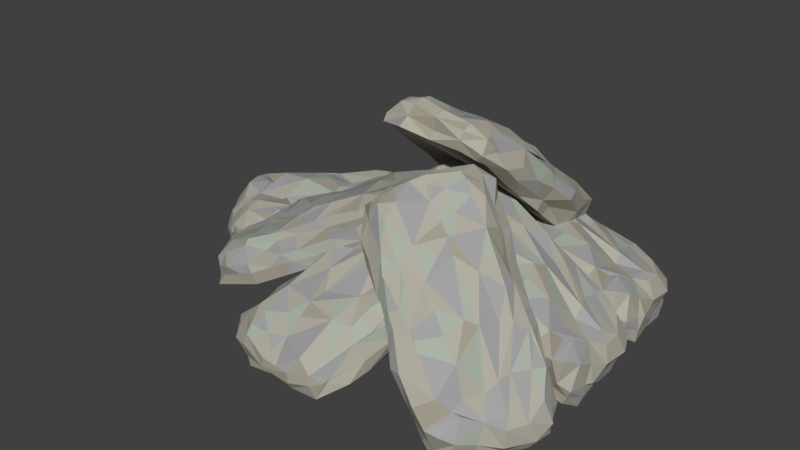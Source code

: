 # Source: StonePile_KeenJarid.blend  (saved by Blender 2.78.0; exported with 4.5.12 LTS)
import bpy
from mathutils import Matrix  # noqa: F401  (used for matrix-valued properties, if any)

bpy.ops.wm.read_factory_settings(use_empty=True)
scene = bpy.context.scene
scene.name = 'Scene'

# ---- collections
col_collection_1 = bpy.data.collections.new('Collection 1'); scene.collection.children.link(col_collection_1)

# ---- materials (node trees are filled in below, after node groups)
mat_log = bpy.data.materials.new('Log')
mat_log.alpha_threshold = 0.0
mat_log.use_transparent_shadow = False
mat_log.diffuse_color = (0.2598, 0.1013, 0.04319, 1.0)
mat_log.roughness = 0.5
mat_log.specular_intensity = 0.05
mat_bark = bpy.data.materials.new('bark')
mat_bark.alpha_threshold = 0.0
mat_bark.use_transparent_shadow = False
mat_bark.diffuse_color = (0.8007, 0.3557, 0.1099, 1.0)
mat_bark.roughness = 0.5
mat_bark.specular_intensity = 0.2
mat_wood = bpy.data.materials.new('Wood')
mat_wood.alpha_threshold = 0.0
mat_wood.use_transparent_shadow = False
mat_wood.diffuse_color = (1.0, 0.6135, 0.2621, 1.0)
mat_wood.roughness = 0.5
mat_wood.specular_intensity = 0.1
mat_tan = bpy.data.materials.new('Tan')
mat_tan.alpha_threshold = 0.0
mat_tan.use_transparent_shadow = False
mat_tan.diffuse_color = (0.3672, 0.341, 0.2691, 1.0)
mat_tan.roughness = 0.5
mat_tan.specular_intensity = 0.1
mat_tan.line_color = (0.0, 0.0, 0.0, 1.0)
mat_brown = bpy.data.materials.new('Brown')
mat_brown.alpha_threshold = 0.0
mat_brown.use_transparent_shadow = False
mat_brown.diffuse_color = (0.4027, 0.448, 0.3832, 1.0)
mat_brown.roughness = 0.5
mat_brown.specular_intensity = 0.1
mat_gray = bpy.data.materials.new('Gray')
mat_gray.alpha_threshold = 0.0
mat_gray.use_transparent_shadow = False
mat_gray.diffuse_color = (0.3672, 0.3672, 0.3672, 1.0)
mat_gray.roughness = 0.5
mat_gray.specular_intensity = 0.1
mat_ligh_brownish = bpy.data.materials.new('ligh brownish')
mat_ligh_brownish.alpha_threshold = 0.0
mat_ligh_brownish.use_transparent_shadow = False
mat_ligh_brownish.diffuse_color = (0.4385, 0.4159, 0.3522, 1.0)
mat_ligh_brownish.roughness = 0.5
mat_ligh_brownish.specular_intensity = 0.1

# ---- material node trees

# ---- world
world_world = bpy.data.worlds.new('World'); scene.world = world_world
world_world.color = (0.05088, 0.05088, 0.05088)
world_world.use_sun_shadow = False
world_world.sun_shadow_jitter_overblur = 0.0
world_world.cycles.sampling_method = 'MANUAL'

# ---- meshes
me_cylinder_002 = bpy.data.meshes.new('Cylinder.002')
me_cylinder_002.from_pydata([(-1.278, 0.3774, -0.08013), (-4.159, -2.412, -0.05926), (-5.443, -1.19, -0.05907), (-2.705, 1.503, -0.07014), (-1.788, 0.2419, 0.1269), (-3.926, -1.938, 0.1291), (-4.781, -0.9744, 0.16), (-2.903, 1.318, 0.104), (-2.681, -1.054, -0.09267), (-1.978, 1.107, -0.07666), (-1.349, 0.6018, 0.0331), (-4.875, -1.891, -0.09232), (-4.152, -2.291, 0.02318), (-4.173, 0.3891, -0.09586), (-5.41, -1.173, 0.02571), (-2.677, 1.616, 0.03514), (-2.671, -0.7707, 0.1048), (-2.305, 0.8999, 0.1144), (-4.596, -1.666, 0.1309), (-4.103, 0.219, 0.1396), (-1.886, 1.193, 0.02615), (-4.233, 0.4469, 0.04157), (-4.805, -1.814, 0.02), (-2.72, -1.178, 0.009852), (-3.528, -0.5841, 0.1639), (-3.398, -0.3597, -0.07742), (-3.368, -1.897, -0.09642), (-2.433, 1.39, -0.06453), (-1.46, 0.4351, 0.08081), (-5.315, -1.574, -0.1004), (-4.117, -2.261, 0.07424), (-3.33, 1.075, -0.08205), (-5.138, -1.122, 0.1383), (-2.703, 1.528, 0.06989), (-3.492, -1.75, 0.1199), (-2.587, 1.325, 0.1221), (-4.663, -1.321, 0.1364), (-3.326, 0.914, 0.1451), (-1.932, -0.2734, -0.08157), (-1.493, 0.8597, -0.08283), (-1.261, 0.3625, -0.03572), (-4.5, -2.25, -0.09342), (-4.166, -2.325, -0.0206), (-4.903, -0.4096, -0.09392), (-5.421, -1.2, -0.01812), (-2.716, 1.662, -0.04306), (-2.071, -0.168, 0.09742), (-1.711, 0.6129, 0.1222), (-4.349, -1.901, 0.1332), (-4.761, -0.5526, 0.168), (-2.318, 1.494, 0.02028), (-1.534, 0.7969, 0.04836), (-1.943, 1.147, 0.07562), (-1.983, 1.1, -0.0299), (-3.452, 1.206, 0.02244), (-4.978, -0.3447, 0.02539), (-4.171, 0.3883, -0.03522), (-4.195, 0.412, 0.09683), (-5.176, -1.469, 0.02034), (-4.436, -2.173, 0.01661), (-4.877, -1.889, -0.03858), (-4.786, -1.813, 0.06219), (-3.451, -1.913, 0.002993), (-1.867, -0.3451, 0.03173), (-2.507, -0.925, -0.04185), (-2.962, -1.086, 0.0731), (-4.268, -1.15, 0.1186), (-2.658, 0.4267, 0.1702), (-3.2, -1.014, 0.1328), (-3.65, 0.0627, 0.1313), (-3.777, 0.006174, -0.09101), (-3.019, -0.726, -0.095), (-2.647, 0.4166, -0.05574), (-4.149, -1.137, -0.07875), (-3.77, -1.503, -0.09667), (-2.269, 0.05181, -0.05676), (-3.027, 0.7835, -0.06845), (-3.046, 0.8008, 0.1667), (-2.22, 0.01582, 0.1534), (-3.858, -1.318, 0.1394), (-1.998, -0.2257, 0.06509), (-1.888, -0.3206, -0.02876), (-3.351, -1.919, -0.03624), (-4.459, -2.173, 0.06794), (-4.446, -2.162, -0.03071), (-5.264, -1.54, -0.03575), (-4.988, -0.355, 0.09838), (-4.944, -0.3743, -0.04073), (-3.454, 1.206, -0.04588), (-1.53, 0.8407, -0.01812), (-1.624, 0.7314, 0.09733), (-2.356, 1.438, 0.06749), (-2.329, 1.474, -0.0235), (-3.36, 1.109, 0.1063), (-4.955, -1.435, 0.09415), (-3.5, -1.822, 0.09778), (-4.538, -0.8884, 0.1445), (-4.528, -0.7712, -0.09667), (-3.256, -1.415, 0.1105), (-4.198, -0.5597, 0.1832), (-4.687, 0.0332, 0.09886), (-4.325, 0.1897, -0.09572), (-4.647, 0.1567, 0.04199), (-4.332, -0.03149, 0.1504), (-3.584, -0.3528, 0.169), (-4.409, 0.08027, -0.03672), (-5.311, -0.9513, 0.02104), (-5.169, -0.7576, 0.02529), (-5.235, -0.823, -0.07558), (-4.77, -0.8593, 0.1407), (-5.234, -0.9259, -0.02696), (-5.195, -0.7965, -0.03053), (-5.194, -0.6337, 0.1326), (-4.993, -1.752, -0.0356), (-4.877, -1.889, -0.09233), (-4.7, -1.964, -0.03685), (-4.567, -2.067, 0.01722), (-5.116, -1.605, 0.02482), (-3.991, -2.268, -0.02019), (-3.792, -2.224, 0.02345), (-3.034, -1.225, 0.1045), (-3.142, -1.371, 0.06867), (-3.098, -1.619, -0.03452), (-2.918, -1.426, 0.01117), (-2.505, -0.646, 0.06288), (-2.438, -0.464, 0.107), (-2.238, -0.6645, -0.03059), (-2.293, -0.7122, 0.01817), (-2.251, -0.5565, -0.08015), (-1.556, 0.04148, 0.02352), (-1.472, 0.09584, -0.01909), (-1.422, 0.274, -0.07339), (-1.799, 0.01803, 0.07315), (-3.591, 0.6255, 0.1626), (-2.844, 0.2188, 0.1536), (-3.387, 0.3887, 0.1587), (-3.321, -0.8456, 0.1312), (-4.074, -1.223, 0.1543), (-2.846, -0.6519, 0.1639), (-3.164, -1.272, 0.1143), (-3.646, -1.572, 0.1289), (-2.983, 1.463, 0.019), (-3.837, 0.8301, 0.01749), (-2.859, 1.55, 0.01774), (-2.906, 1.52, 0.007701), (-3.198, 1.456, -0.03503), (-5.189, -0.854, 0.144), (-2.864, -0.2049, 0.1662), (-4.2, 0.09611, 0.1422), (-3.933, -0.2161, 0.1691), (-2.279, 0.5136, 0.1412), (-1.9, 0.4229, 0.1349), (-2.007, 0.8043, 0.1182), (-4.02, 0.5981, 0.09905), (-3.919, 0.498, 0.1301), (-3.625, 0.943, 0.115), (-3.471, 0.7564, 0.1547), (-2.575, 0.3484, 0.167), (-2.623, -0.414, 0.1602), (-2.561, -0.1012, 0.1602), (-3.929, -2.127, 0.08142), (-3.616, -2.063, -0.02961), (-3.26, -1.578, 0.0436), (-2.134, -0.4711, 0.04478), (-2.823, -1.297, -0.03792), (-3.001, -1.447, -0.09441), (-1.584, 0.09977, -0.07599), (-1.595, 0.3573, 0.1024), (-1.37, 0.2023, 0.0496), (-4.426, -1.59, 0.1478), (-3.719, 0.7585, -0.08843), (-2.858, 1.483, -0.06358), (-2.064, 1.064, 0.08859), (-1.713, 0.8465, 0.09132), (-2.163, 1.302, 0.07129), (-2.969, 0.4105, 0.1653), (-2.51, 0.6261, 0.1467), (-1.887, -1.123, 0.7492), (-1.712, 1.989, -0.007946), (0.05337, 1.887, -0.04384), (-0.0814, -1.077, 0.6878), (-1.55, -0.353, 0.8155), (-1.5, 1.993, 0.2297), (-0.2116, 1.901, 0.2481), (-0.01379, -0.5004, 0.7688), (-1.859, 0.3883, 0.3539), (-0.8801, -1.209, 0.7402), (-1.648, -0.9812, 0.8535), (-0.8469, 1.957, -0.07343), (-1.609, 2.089, 0.07121), (0.2079, 0.2479, 0.3127), (0.06628, 2.041, 0.02804), (0.007509, -0.9346, 0.7867), (-1.613, 0.6341, 0.542), (-0.7287, -0.5199, 0.8123), (-0.8285, 2.162, 0.1665), (0.1109, 0.816, 0.4817), (-0.8567, -1.087, 0.8432), (0.3318, 0.5349, 0.4162), (-0.8117, 2.116, 0.0324), (-1.885, 0.6988, 0.4112), (-0.8484, 1.066, 0.4845), (-0.8597, 0.3561, 0.347), (-1.942, 1.218, 0.1444), (-0.3537, -1.13, 0.7179), (-1.668, -0.7261, 0.8527), (-0.3147, 1.965, -0.1046), (-1.599, 2.162, 0.1192), (0.0733, -0.543, 0.5332), (-0.0611, 2.117, 0.1605), (-0.02422, -0.7956, 0.7985), (-1.687, 1.65, 0.31), (-0.2314, -0.62, 0.8301), (-0.542, 2.0, 0.204), (0.02708, 0.0342, 0.6874), (-1.861, -0.419, 0.5704), (-1.402, -1.311, 0.7759), (-1.896, -1.028, 0.7838), (-1.365, 1.986, -0.06408), (-1.635, 2.023, 0.03138), (0.1882, 1.084, 0.1067), (0.04289, 1.969, -0.01042), (0.04333, -1.109, 0.7269), (-1.635, -0.03321, 0.7), (-1.352, -0.6216, 0.8697), (-1.167, 2.187, 0.1751), (0.06539, 1.657, 0.3101), (-0.3404, -1.068, 0.8127), (-1.376, -0.9747, 0.8623), (-0.8331, -0.9264, 0.8669), (-0.8674, -1.103, 0.7744), (0.2828, -0.3392, 0.6116), (0.322, 1.335, 0.1952), (0.2241, 0.3765, 0.3592), (0.2965, 0.6545, 0.4597), (-0.3065, 2.092, 0.02132), (-1.325, 2.143, 0.03918), (-0.8284, 2.071, -0.03238), (-0.8125, 2.196, 0.06762), (-1.863, 1.479, 0.2063), (-1.924, -0.1669, 0.6576), (-1.881, 0.3345, 0.4345), (-1.628, 0.8969, 0.4353), (-0.7153, 1.667, 0.2701), (-0.7818, 0.05287, 0.7438), (-1.39, 1.096, 0.4551), (-0.3261, 0.6708, 0.5225), (-0.3392, 0.2937, 0.3267), (-1.39, 0.3525, 0.3434), (-0.8636, -0.4267, 0.5713), (-0.8508, 1.183, 0.1382), (-1.381, 1.178, 0.1344), (-1.388, -0.3959, 0.5805), (-0.3419, -0.4878, 0.5517), (-0.2464, 0.01109, 0.7309), (-1.385, 0.04855, 0.744), (-1.12, 1.612, 0.3252), (-1.737, -0.1031, 0.6788), (-1.91, -0.3001, 0.6114), (-1.951, 1.35, 0.1902), (-1.293, 2.263, 0.07504), (-1.325, 2.041, 0.002776), (-0.3085, 2.058, -0.0435), (0.3441, 1.502, 0.2482), (0.2577, 1.196, 0.1458), (0.2639, -0.4836, 0.559), (-1.369, -1.144, 0.8176), (-1.341, -0.7876, 0.8783), (-0.3369, -0.9161, 0.8364), (-0.3586, -1.144, 0.7752), (0.1741, -0.1483, 0.6772), (-0.4212, 2.121, 0.1145), (-1.737, 1.65, 0.2829), (-0.3332, 1.698, 0.2829), (-0.3315, 1.111, 0.1145), (-1.631, 1.316, 0.3795), (-0.3419, 1.419, 0.4037), (0.3927, 1.124, 0.3415), (0.1812, 0.4413, 0.2654), (0.4316, 0.9104, 0.3193), (0.1072, 1.1, 0.4251), (-0.6479, 0.9663, 0.509), (0.1843, 0.6729, 0.2845), (0.146, 1.851, 0.06675), (0.1774, 1.675, 0.1152), (0.1502, 1.532, 0.02009), (-0.1468, 1.786, 0.2495), (0.09327, 1.696, 0.04459), (0.1528, 1.592, 0.0638), (0.3121, 1.841, 0.2091), (-0.6501, 2.052, -0.02994), (-0.8449, 1.957, -0.07351), (-1.007, 2.034, -0.01443), (-1.159, 2.145, 0.03365), (-0.4423, 2.153, 0.01663), (-1.723, 1.905, 0.06457), (-1.824, 1.874, 0.1327), (-1.662, 1.082, 0.4314), (-1.695, 1.145, 0.3698), (-1.928, 1.052, 0.2663), (-1.912, 0.9467, 0.3518), (-1.66, 0.3896, 0.55), (-1.57, 0.3426, 0.6163), (-1.893, 0.07192, 0.5154), (-1.872, 0.2308, 0.5386), (-1.824, -0.09143, 0.489), (-1.885, -0.5662, 0.7455), (-1.921, -0.7302, 0.732), (-1.852, -0.9765, 0.7202), (-1.711, -0.3283, 0.7447), (0.02639, 0.3728, 0.6256), (-0.7951, 0.2321, 0.6777), (-0.2847, 0.4062, 0.623), (-1.187, 1.052, 0.4571), (-0.8944, 1.693, 0.3167), (-1.387, 0.7743, 0.5762), (-1.597, 1.194, 0.4139), (-1.451, 1.639, 0.3165), (0.1186, -0.728, 0.71), (0.3015, 0.06232, 0.504), (0.08827, -0.8429, 0.7382), (0.09871, -0.8238, 0.7199), (0.2534, -0.7344, 0.6363), (0.1608, 1.994, 0.191), (-1.068, 0.5212, 0.6314), (0.09744, 0.9421, 0.4541), (-0.3022, 1.055, 0.475), (-1.005, -0.2453, 0.7883), (-1.343, -0.3896, 0.8279), (-1.009, -0.6003, 0.8472), (0.2987, 0.4632, 0.5104), (0.1662, 0.5397, 0.5365), (0.2545, 0.09891, 0.624), (0.0267, 0.2192, 0.6536), (-0.8967, 0.05205, 0.7438), (-1.387, 0.5157, 0.636), (-1.217, 0.2991, 0.6843), (-1.641, 2.006, 0.1692), (-1.857, 1.579, 0.1383), (-1.759, 1.272, 0.3074), (-1.813, 0.06623, 0.6125), (-1.906, 0.7187, 0.3444), (-1.897, 0.7744, 0.2564), (-1.855, -0.799, 0.6725), (-1.617, -0.5679, 0.8396), (-1.902, -0.6977, 0.813), (-0.8938, 2.069, 0.2141), (0.1355, -0.1778, 0.4314), (0.01752, -0.9769, 0.6679), (-0.7982, -0.7905, 0.8487), (-1.201, -0.8261, 0.8752), (-0.5687, -0.9209, 0.8507), (-0.5699, 0.2035, 0.6923), (-0.7594, -0.1885, 0.7726), (-1.766, 1.917, -0.08013), (0.7065, -1.239, -0.05927), (-0.6423, -2.389, -0.05907), (-3.035, 0.6156, -0.07014), (-1.685, 1.396, 0.1269), (0.2597, -0.958, 0.1291), (-0.788, -1.708, 0.16), (-2.871, 0.3998, 0.104), (-0.4887, 0.3724, -0.09267), (-2.565, 1.297, -0.07666), (-1.997, 1.87, 0.0331), (0.1136, -1.897, -0.09232), (0.5871, -1.22, 0.02318), (-2.08, -0.9609, -0.09586), (-0.6558, -2.354, 0.02571), (-3.145, 0.6553, 0.03514), (-0.7699, 0.412, 0.1048), (-2.393, 0.95, 0.1144), (-0.08045, -1.596, 0.1309), (-1.904, -0.9094, 0.1396), (-2.641, 1.398, 0.02615), (-2.144, -1.015, 0.04157), (0.04468, -1.82, 0.02), (-0.37, 0.3209, 0.009852), (-1.045, -0.4209, 0.1639), (-1.255, -0.2687, -0.07742), (0.2777, -0.3992, -0.09642), (-2.894, 0.8741, -0.06453), (-1.843, 1.742, 0.08081), (-0.2475, -2.301, -0.1004), (0.5608, -1.182, 0.07424), (-2.675, -0.05044, -0.08205), (-0.6787, -2.079, 0.1383), (-3.059, 0.6206, 0.06989), (0.1185, -0.507, 0.1199), (-2.846, 0.7145, 0.1221), (-0.4305, -1.627, 0.1364), (-2.514, -0.06319, 0.1451), (-1.187, 1.199, -0.08157), (-2.268, 1.754, -0.08283), (-1.75, 1.932, -0.03572), (0.5103, -1.562, -0.09342), (0.6193, -1.238, -0.0206), (-1.362, -1.77, -0.09392), (-0.6306, -2.368, -0.01812), (-3.194, 0.6217, -0.04306), (-1.307, 1.071, 0.09742), (-2.046, 1.511, 0.1222), (0.179, -1.376, 0.1332), (-1.205, -1.644, 0.168), (-2.985, 0.9993, 0.02028), (-2.21, 1.706, 0.04836), (-2.601, 1.337, 0.07562), (-2.558, 1.291, -0.0299), (-2.818, -0.1587, 0.02244), (-1.435, -1.838, 0.02539), (-2.079, -0.9592, -0.03522), (-2.105, -0.98, 0.09682), (-0.3378, -2.153, 0.02034), (0.4401, -1.49, 0.01661), (0.1116, -1.899, -0.03858), (0.04581, -1.801, 0.06219), (0.2847, -0.483, 0.002993), (-1.109, 1.256, 0.03173), (-0.5994, 0.5585, -0.04185), (-0.4865, 0.0891, 0.0731), (-0.56, -1.216, 0.1186), (-1.959, 0.5496, 0.1702), (-0.5832, -0.1393, 0.1328), (-1.701, -0.4751, 0.1313), (-1.658, -0.6072, -0.09101), (-0.8508, 0.06992, -0.095), (-1.948, 0.5593, -0.05574), (-0.5601, -1.097, -0.07875), (-0.1566, -0.758, -0.09667), (-1.546, 0.8977, -0.05676), (-2.353, 0.2207, -0.06845), (-2.372, 0.2034, 0.1667), (-1.505, 0.9426, 0.1534), (-0.3501, -0.8263, 0.1394), (-1.242, 1.138, 0.06509), (-1.136, 1.238, -0.02876), (0.3009, -0.3843, -0.03624), (0.4375, -1.513, 0.06794), (0.4285, -1.499, -0.03071), (-0.2759, -2.248, -0.03575), (-1.425, -1.849, 0.09838), (-1.402, -1.807, -0.04073), (-2.818, -0.1605, -0.04588), (-2.253, 1.715, -0.01812), (-2.154, 1.61, 0.09733), (-2.934, 0.9559, 0.06749), (-2.967, 0.9864, -0.0235), (-2.712, -0.0766, 0.1063), (-0.3481, -1.929, 0.09415), (0.1891, -0.5225, 0.09777), (-0.848, -1.457, 0.1445), (-0.9635, -1.435, -0.09667), (-0.1899, -0.2371, 0.1105), (-1.139, -1.085, 0.1832), (-1.78, -1.509, 0.09886), (-1.898, -1.133, -0.09572), (-1.899, -1.456, 0.04199), (-1.679, -1.162, 0.1504), (-1.281, -0.4524, 0.169), (-1.798, -1.228, -0.03672), (-0.8663, -2.233, 0.02104), (-1.044, -2.072, 0.02529), (-0.9859, -2.144, -0.07558), (-0.9012, -1.685, 0.1407), (-0.8835, -2.153, -0.02696), (-1.008, -2.101, -0.03053), (-1.17, -2.083, 0.1326), (-0.03676, -2.0, -0.0356), (0.1121, -1.899, -0.09233), (0.2047, -1.731, -0.03685), (0.3215, -1.609, 0.01722), (-0.1961, -2.107, 0.02482), (0.5811, -1.058, -0.02019), (0.5585, -0.8552, 0.02345), (-0.356, 0.00289, 0.1045), (-0.2225, -0.1195, 0.06867), (0.02955, -0.1011, -0.03452), (-0.1436, 0.09723, 0.01117), (-0.8766, 0.5902, 0.06288), (-1.051, 0.6752, 0.107), (-0.8303, 0.8535, -0.03059), (-0.7886, 0.794, 0.01817), (-0.9391, 0.8516, -0.08015), (-1.461, 1.605, 0.02352), (-1.506, 1.694, -0.01909), (-1.678, 1.763, -0.07339), (-1.463, 1.361, 0.07315), (-2.255, -0.3575, 0.1626), (-1.772, 0.3431, 0.1536), (-1.998, -0.179, 0.1587), (-0.7634, -0.2428, 0.1312), (-0.4668, -1.031, 0.1543), (-0.9064, 0.25, 0.1639), (-0.323, -0.1312, 0.1143), (-0.07477, -0.642, 0.1289), (-3.024, 0.3345, 0.019), (-2.484, -0.5809, 0.01749), (-3.097, 0.4669, 0.01774), (-3.073, 0.4174, 0.007701), (-3.04, 0.1203, -0.03503), (-0.9503, -2.101, 0.144), (-1.353, 0.2793, 0.1662), (-1.792, -1.019, 0.1422), (-1.453, -0.7849, 0.1691), (-2.006, 0.9356, 0.1412), (-1.876, 1.304, 0.1349), (-2.267, 1.237, 0.1182), (-2.272, -0.7871, 0.09905), (-2.162, -0.6969, 0.1301), (-2.574, -0.3581, 0.115), (-2.372, -0.224, 0.1547), (-1.873, 0.6245, 0.167), (-1.12, 0.4968, 0.1602), (-1.424, 0.5911, 0.1602), (0.4473, -0.9806, 0.08142), (0.4167, -0.6627, -0.02961), (-0.02893, -0.2582, 0.0436), (-1.012, 0.977, 0.04478), (-0.2625, 0.2052, -0.03792), (-0.1321, 0.01331, -0.09442), (-1.522, 1.584, -0.07599), (-1.779, 1.599, 0.1024), (-1.602, 1.808, 0.0496), (-0.1389, -1.419, 0.1478), (-2.4, -0.4708, -0.08843), (-3.031, 0.4615, -0.06358), (-2.531, 1.207, 0.08859), (-2.278, 1.534, 0.09132), (-2.778, 1.134, 0.07129), (-1.976, 0.239, 0.1653), (-2.142, 0.7183, 0.1467), (-1.093, -3.931, 0.1538), (-0.8152, -3.565, 0.2211), (-1.034, -4.528, -0.004992), (-1.657, -4.415, 0.03138), (-1.243, -4.412, 0.02872), (-0.3475, -4.158, -0.1041), (0.006139, -3.143, -0.0006911), (-0.6226, -1.275, 0.4965), (-2.286, -4.021, 0.03665), (-2.013, -4.103, 0.08354), (-2.157, -3.672, -0.05519), (-1.762, -1.755, 0.1712), (-1.834, -2.032, 0.1971), (-1.988, -3.119, 0.1473), (-1.609, -1.709, 0.3273), (-1.561, -1.062, 0.3309), (-1.328, -1.007, 0.4588), (-1.431, -3.355, 0.2426), (-1.542, -3.08, 0.2779), (-1.183, -3.709, 0.2045), (-0.2065, -3.58, 0.2076), (0.02284, -3.6, 0.1619), (0.03996, -3.13, 0.2388), (0.1785, -3.119, 0.2064), (-1.428, -4.275, 0.07859), (-1.719, -4.05, 0.1257), (-1.349, -3.947, 0.1458), (-0.3229, -2.616, 0.3474), (0.06887, -2.696, 0.3078), (-1.227, -3.136, 0.2774), (0.413, -1.478, 0.4663), (-0.07188, -4.011, -0.05412), (-0.2872, -4.257, -0.03934), (-0.3115, -4.316, -0.03598), (0.1444, -3.281, 0.09677), (-0.2514, -4.19, -0.0184), (-1.277, -1.639, 0.4292), (-1.531, -2.087, 0.3556), (-1.477, -2.791, 0.3191), (-0.7297, -1.74, 0.4439), (-1.173, -2.368, 0.338), (-0.4706, -3.338, 0.2431), (-1.022, -3.46, 0.2219), (-0.1725, -3.43, 0.2355), (-2.017, -3.701, 0.1034), (-2.204, -3.89, -0.08038), (-2.255, -3.798, -0.009413), (-2.212, -3.771, 0.04042), (-1.933, -2.832, 0.04834), (-1.979, -2.819, 0.157), (-2.001, -2.819, 0.104), (-1.725, -3.06, 0.2227), (-1.764, -2.828, 0.2045), (-1.821, -1.949, 0.2612), (-1.77, -1.652, 0.2497), (-1.601, -1.961, 0.3222), (-1.617, -2.174, 0.3339), (-1.495, -0.9201, 0.4069), (-1.348, -0.7327, 0.3835), (-0.043, -0.7694, 0.4277), (-0.7531, -0.6617, 0.4333), (-0.585, -0.6072, 0.3815), (-0.3957, -0.5077, 0.3339), (-0.2249, -0.634, 0.3794), (0.5327, -1.633, 0.4339), (0.4483, -1.291, 0.3004), (0.4136, -1.176, 0.3191), (0.05305, -1.672, 0.4377), (0.4686, -1.192, 0.2642), (0.4466, -1.407, 0.3462), (0.4662, -1.182, 0.3706), (0.2384, -2.348, 0.1578), (-0.6915, -2.676, 0.3394), (0.1137, -2.543, 0.3363), (0.4807, -2.397, 0.2372), (0.2243, -2.397, 0.08738), (0.45, -2.355, 0.3044), (-0.2771, -2.238, 0.4113), (-1.528, -1.926, 0.3722), (-0.1067, -1.545, 0.1958), (-0.1597, -1.766, 0.4298), (-1.533, -1.473, 0.4166), (-0.09061, -1.071, 0.4644), (-0.1162, -3.847, 0.1207), (-0.8025, -4.459, -0.09916), (-0.7985, -4.537, -0.01023), (-1.792, -4.375, 0.04303), (-1.815, -4.354, -0.07992), (0.01532, -3.677, -0.02308), (0.4555, -1.729, 0.233), (0.5032, -1.906, 0.3617), (0.1176, -0.6688, 0.3748), (-0.9052, -0.5823, 0.3914), (-0.8997, -0.6974, 0.4839), (-1.711, -1.293, 0.2939), (-2.119, -3.259, 0.04931), (-1.975, -3.403, 0.1329), (-0.9633, -1.75, 0.4263), (-1.66, -3.602, 0.2035), (-0.5453, -3.836, 0.1878), (-0.5707, -3.523, -0.02774), (-1.599, -3.33, 0.00971), (-1.136, -1.338, 0.2225), (-0.6211, -1.465, 0.2256), (-1.086, -3.435, -0.002613), (-1.368, -2.31, 0.09933), (-0.3387, -2.523, 0.07624), (-0.4171, -2.92, 0.2671), (-1.365, -2.297, 0.3489), (-1.071, -3.734, 0.2047), (-0.5269, -1.657, 0.4156), (-1.605, -2.276, 0.2866), (-1.908, -2.47, 0.1365), (-2.15, -3.329, 0.1061), (-1.623, -1.301, 0.3356), (-0.4332, -0.8141, 0.4626), (-0.3952, -0.5785, 0.3833), (-0.9195, -0.6412, 0.4353), (0.08001, -0.8408, 0.4137), (0.2296, -2.886, 0.2339), (0.1972, -2.706, 0.1135), (0.4998, -1.823, 0.2929), (0.01369, -3.768, 0.0396), (-1.294, -4.324, -0.08878), (-1.303, -4.519, 0.0009778), (-1.835, -4.405, -0.01415), (-0.8017, -4.536, -0.06152), (0.2064, -1.952, 0.4315), (-0.851, -1.049, 0.5097), (-1.78, -4.273, 0.08324), (-1.883, -3.456, 0.1613), (-0.3751, -4.394, -0.1121), (0.429, -0.8829, 0.3664), (0.4022, -1.651, 0.1851), (-1.229, -0.6033, 0.3996), (-0.9057, -0.4054, 0.3459), (-2.295, -4.087, -0.06462), (-1.837, -4.302, -0.1436), (-2.057, -3.206, -0.001239), (-0.2475, -3.761, 0.1739), (-0.2801, -1.356, 0.4737), (-0.6611, -4.409, 0.06565), (-1.502, -1.562, 0.4292), (-0.4562, -4.443, 0.004404), (0.2295, -1.285, 0.4848), (-0.1594, -3.587, -0.05084), (-1.237, -0.8018, 0.4773), (0.1426, -0.5331, 0.3218), (-2.087, -4.201, 0.0475), (-0.7583, -4.288, -0.1219), (-1.685, -1.223, 0.2375), (-0.8531, -2.437, 0.1021), (-0.8604, -2.516, 0.3546), (-1.86, -2.238, 0.2226), (-0.4172, -0.7487, 0.4251), (0.2807, -2.822, 0.182), (-1.327, -4.517, -0.05268), (0.05069, -2.835, 0.287), (-0.5179, -1.111, 0.4993), (-1.124, -4.201, 0.08395), (-1.688, -2.705, 0.2659), (-0.4318, -4.479, -0.038), (0.4337, -0.9665, 0.4033), (0.1991, -2.626, 0.05777), (-1.223, -0.6942, 0.4356), (-0.3977, -0.5075, 0.334), (-2.095, -4.322, -0.02002), (-1.294, -4.27, -0.1328), (-1.828, -2.219, 0.1136), (-0.3961, -4.227, 0.06925), (0.002551, -1.601, 0.4678), (-1.231, -1.219, 0.4834), (-1.909, -3.952, 0.1296), (-0.4675, -4.239, -0.1216), (0.453, -0.8258, 0.3292), (-1.281, -0.4883, 0.3724), (-2.273, -4.032, -0.1059), (-1.396, 0.4123, 0.3765), (1.931, 0.2773, -0.2939), (1.943, -1.495, -0.2961), (-1.228, -1.396, 0.3535), (-0.6307, 0.1392, 0.4688), (1.878, 0.1159, -0.0532), (1.856, -1.169, -0.01092), (-0.6744, -1.41, 0.45), (0.2243, 0.3977, 0.0223), (-1.421, -0.5982, 0.3859), (-1.272, 0.2052, 0.4886), (1.969, -0.6, -0.3422), (2.013, 0.1982, -0.2106), (0.2168, -1.679, 0.01998), (2.075, -1.483, -0.2205), (-1.11, -1.455, 0.4572), (0.4277, 0.2078, 0.2206), (-0.7481, -0.69, 0.4781), (2.103, -0.555, -0.09807), (0.7263, -1.51, 0.2004), (-1.329, -0.5922, 0.4919), (0.4789, -1.762, 0.1327), (2.098, -0.6028, -0.2322), (0.5147, 0.4555, 0.08654), (0.9187, -0.5384, 0.1899), (0.2523, -0.6012, 0.03503), (1.106, 0.4889, -0.1667), (-1.305, -1.122, 0.3766), (-1.019, 0.2409, 0.4939), (2.017, -1.136, -0.3621), (2.073, 0.2026, -0.1608), (-0.6424, -1.549, 0.2165), (2.105, -1.323, -0.08947), (-0.9773, -1.412, 0.4718), (1.502, 0.2976, 0.01413), (-0.824, -1.188, 0.5034), (1.948, -0.8428, -0.05902), (-0.1165, -1.434, 0.3834), (-0.6423, 0.3939, 0.2171), (-1.563, -0.07747, 0.4082), (-1.312, 0.4346, 0.4131), (1.965, -0.08031, -0.3427), (1.958, 0.2115, -0.2524), (1.108, -1.649, -0.164), (2.014, -1.472, -0.2611), (-1.264, -1.514, 0.3941), (-0.2836, 0.2202, 0.3603), (-0.9023, -0.06328, 0.5199), (2.105, -0.2144, -0.09583), (1.61, -1.447, 0.05012), (-1.27, -1.112, 0.4727), (-1.253, -0.06364, 0.5031), (-1.174, -0.6005, 0.52), (-1.325, -0.597, 0.4229), (-0.4507, -1.728, 0.3038), (1.339, -1.748, -0.067), (0.3319, -1.677, 0.06984), (0.583, -1.71, 0.1783), (2.106, -1.11, -0.2335), (2.093, -0.0881, -0.2353), (2.071, -0.6025, -0.2981), (2.167, -0.5895, -0.1952), (1.352, 0.4404, -0.09695), (-0.4209, 0.4903, 0.3089), (0.1459, 0.4326, 0.1007), (0.7195, 0.2173, 0.1208), (1.587, -0.6776, -0.005277), (-0.1614, -0.615, 0.4234), (0.9259, -0.003565, 0.1504), (0.5446, -1.076, 0.2284), (0.2264, -1.128, 0.02389), (0.219, -0.07409, 0.02057), (-0.5923, -0.6002, 0.2381), (1.136, -0.6012, -0.1515), (1.102, -0.07448, -0.1662), (-0.5948, -0.07447, 0.2374), (-0.6171, -1.128, 0.2278), (-0.1681, -1.154, 0.4205), (-0.2008, -0.01429, 0.4112), (1.493, -0.2666, 0.03981), (-0.3528, 0.3128, 0.3353), (-0.539, 0.4585, 0.2599), (1.224, 0.5162, -0.1179), (2.204, -0.1049, -0.1959), (2.002, -0.1028, -0.274), (2.092, -1.124, -0.2989), (1.491, -1.748, -0.009638), (1.212, -1.703, -0.1209), (-0.5799, -1.729, 0.2476), (-1.408, -0.09106, 0.4545), (-1.069, -0.08295, 0.5245), (-1.126, -1.1, 0.5001), (-1.336, -1.106, 0.4331), (-0.2865, -1.594, 0.3716), (2.101, -0.9742, -0.1425), (1.507, 0.3417, -0.01386), (1.637, -1.054, 0.01598), (1.102, -1.128, -0.1662), (1.152, 0.2348, 0.07589), (1.323, -1.037, 0.1289), (1.091, -1.801, 0.07459), (0.4214, -1.65, -0.02264), (0.8866, -1.858, 0.04794), (1.025, -1.5, 0.1512), (0.8237, -0.7393, 0.2159), (0.6463, -1.634, 0.002246), (1.879, -1.566, -0.1852), (1.692, -1.599, -0.1409), (1.576, -1.601, -0.2396), (1.744, -1.241, -0.0112), (1.729, -1.528, -0.2122), (1.623, -1.59, -0.1946), (1.838, -1.703, -0.04053), (2.062, -0.7808, -0.2925), (1.969, -0.602, -0.3422), (2.018, -0.4233, -0.2849), (2.106, -0.2553, -0.2373), (2.16, -0.9716, -0.2394), (1.825, 0.298, -0.2242), (1.769, 0.4108, -0.1593), (0.9024, 0.2619, 0.1209), (0.9814, 0.2854, 0.06063), (0.906, 0.4903, -0.04939), (0.7772, 0.4852, 0.03326), (0.1795, 0.2406, 0.2213), (0.1184, 0.1619, 0.2879), (-0.1398, 0.4453, 0.1741), (0.01257, 0.439, 0.2017), (-0.2905, 0.3607, 0.1452), (-0.8416, 0.4452, 0.3869), (-1.003, 0.4678, 0.3687), (-1.24, 0.3803, 0.3521), (-0.5947, 0.2867, 0.3958), (0.2384, -1.424, 0.3305), (0.03545, -0.6042, 0.362), (0.2543, -1.113, 0.3225), (0.8928, -0.2082, 0.1554), (1.589, -0.4878, 0.03802), (0.5701, -0.0009294, 0.2627), (1.023, 0.2009, 0.1076), (1.503, 0.06276, 0.02512), (-0.8757, -1.569, 0.3885), (-0.01864, -1.743, 0.2074), (-1.0, -1.54, 0.413), (-0.9751, -1.553, 0.3955), (-0.8526, -1.719, 0.3178), (1.987, -1.546, -0.05778), (0.3208, -0.324, 0.3177), (0.8591, -1.495, 0.1759), (0.942, -1.085, 0.1913), (-0.4839, -0.4028, 0.4555), (-0.6587, -0.06669, 0.4844), (-0.8546, -0.4085, 0.5051), (0.378, -1.714, 0.2239), (0.4386, -1.572, 0.2491), (-0.02029, -1.669, 0.3266), (0.0774, -1.429, 0.3545), (-0.1689, -0.5006, 0.4211), (0.2954, -0.005692, 0.3156), (0.07564, -0.1784, 0.3617), (1.9, 0.245, -0.116), (1.472, 0.426, -0.1619), (1.123, 0.3446, 0.0004974), (-0.1694, 0.3857, 0.2722), (0.553, 0.4635, 0.0203), (0.6347, 0.4401, -0.06566), (-1.05, 0.3846, 0.3091), (-0.8554, 0.1978, 0.4859), (-0.9931, 0.4677, 0.4504), (1.993, -0.4859, -0.05447), (-0.2457, -1.609, 0.1258), (-1.117, -1.493, 0.3383), (-1.032, -0.6304, 0.506), (-1.098, -0.2263, 0.5233), (-1.149, -0.8668, 0.5094), (0.01581, -0.8272, 0.3804), (-0.4086, -0.6466, 0.4465), (-2.086, 2.159, 0.09664), (1.716, 2.139, -0.2863), (1.848, 0.3822, -0.2294), (-1.782, 0.3742, 0.1467), (-1.412, 1.986, 0.2532), (1.463, 2.045, -0.05392), (1.491, 0.7809, 0.02706), (-1.334, 0.4405, 0.2825), (-0.2128, 2.192, -0.1181), (-2.05, 1.157, 0.1369), (-2.051, 1.998, 0.2206), (1.854, 1.259, -0.3009), (1.727, 2.093, -0.1973), (-0.07866, 0.1315, -0.05291), (1.908, 0.4286, -0.147), (-1.756, 0.3572, 0.2573), (-0.1796, 2.081, 0.09416), (-1.478, 1.156, 0.2803), (1.765, 1.387, -0.05766), (0.2407, 0.3987, 0.1541), (-2.055, 1.203, 0.2456), (0.07949, 0.1062, 0.07825), (1.881, 1.3, -0.1853), (0.005901, 2.295, -0.03592), (0.3699, 1.377, 0.127), (-0.1301, 1.208, -0.07101), (0.7963, 2.309, -0.2346), (-1.895, 0.6455, 0.1539), (-1.815, 2.058, 0.244), (1.954, 0.7257, -0.2988), (1.74, 2.117, -0.1451), (-1.087, 0.2376, 0.06533), (1.81, 0.6279, -0.02409), (-1.644, 0.4164, 0.2802), (1.03, 2.21, -0.02415), (-1.54, 0.6623, 0.315), (1.6, 1.099, -0.02269), (-0.7368, 0.4496, 0.2624), (-1.218, 2.164, 0.002264), (-2.241, 1.667, 0.1302), (-2.039, 2.199, 0.1375), (1.816, 1.774, -0.3187), (1.71, 2.089, -0.2422), (0.9389, 0.1903, -0.1619), (1.884, 0.4216, -0.191), (-1.845, 0.2656, 0.1868), (-0.9881, 2.067, 0.1731), (-1.705, 1.775, 0.288), (1.742, 1.726, -0.06648), (1.22, 0.4996, 0.0759), (-1.947, 0.6874, 0.2485), (-2.027, 1.737, 0.2449), (-1.931, 1.217, 0.2847), (-1.99, 1.178, 0.1797), (-0.9682, 0.1032, 0.1698), (1.083, 0.1424, -0.04763), (-0.01215, 0.1586, 0.00377), (0.1358, 0.1807, 0.1284), (1.924, 0.7978, -0.1693), (1.845, 1.809, -0.2055), (1.914, 1.279, -0.2506), (1.914, 1.331, -0.1449), (0.9744, 2.305, -0.1471), (-1.093, 2.307, 0.1043), (-0.3598, 2.242, -0.05004), (0.1886, 2.088, 0.02058), (1.195, 1.245, -0.004291), (-0.8703, 1.269, 0.2705), (0.3758, 1.897, 0.07218), (0.01208, 0.8208, 0.1527), (-0.1098, 0.6797, -0.06646), (-0.1847, 1.723, -0.1047), (-1.122, 1.189, 0.05888), (0.885, 1.236, -0.1819), (0.8298, 1.751, -0.2159), (-1.159, 1.71, 0.04076), (-1.101, 0.6607, 0.06433), (-0.8381, 0.7334, 0.2848), (-0.9376, 1.857, 0.236), (1.037, 1.657, 0.01827), (-1.039, 2.146, 0.1408), (-1.161, 2.251, 0.04918), (0.8645, 2.362, -0.1796), (1.918, 1.815, -0.1586), (1.793, 1.775, -0.2492), (1.969, 0.7636, -0.2327), (1.177, 0.173, 0.01911), (1.004, 0.1592, -0.1107), (-1.043, 0.07335, 0.1059), (-2.132, 1.681, 0.1871), (-1.869, 1.741, 0.2801), (-1.834, 0.7199, 0.2856), (-1.976, 0.675, 0.2053), (-0.8791, 0.2715, 0.2432), (1.83, 0.9584, -0.08674), (1.057, 2.246, -0.05209), (1.249, 0.8827, 0.03223), (0.9004, 0.7059, -0.1815), (0.6433, 2.133, 0.01023), (0.8458, 0.9026, 0.1159), (0.7218, 0.1079, 0.07089), (0.1539, 0.1669, -0.07902), (0.5529, 0.02444, 0.03144), (0.5706, 0.4219, 0.1296), (0.269, 1.177, 0.1512), (0.3472, 0.2107, -0.03829), (1.694, 0.338, -0.1255), (1.477, 0.3014, -0.09628), (1.453, 0.2597, -0.1999), (1.389, 0.6993, 0.02057), (1.571, 0.3537, -0.1643), (1.458, 0.2876, -0.1534), (1.536, 0.2413, 0.01473), (1.912, 1.103, -0.2401), (1.855, 1.257, -0.3009), (1.839, 1.455, -0.2479), (1.87, 1.644, -0.201), (1.973, 0.9382, -0.1753), (1.552, 2.17, -0.2281), (1.433, 2.296, -0.1738), (0.3615, 2.149, 0.03328), (0.4891, 2.163, -0.01925), (0.5, 2.327, -0.1374), (0.3034, 2.334, -0.06783), (-0.4212, 2.09, 0.07468), (-0.5335, 2.026, 0.1365), (-0.7004, 2.25, -0.001929), (-0.5777, 2.266, 0.03649), (-0.8141, 2.143, -0.03853), (-1.563, 2.246, 0.1483), (-1.704, 2.248, 0.1176), (-1.912, 2.135, 0.08627), (-1.323, 2.115, 0.181), (-0.3493, 0.4765, 0.2386), (-0.6274, 1.28, 0.2263), (-0.3478, 0.7846, 0.2219), (0.3533, 1.692, 0.08105), (1.145, 1.446, 0.03118), (-0.06583, 1.899, 0.1525), (0.493, 2.096, 0.03185), (1.037, 1.98, -0.005889), (-1.463, 0.2463, 0.2131), (-0.4664, 0.09994, 0.111), (-1.606, 0.2705, 0.2261), (-1.565, 0.2548, 0.2117), (-1.368, 0.07903, 0.152), (1.683, 0.4055, 0.004507), (-0.3326, 1.572, 0.1967), (0.3891, 0.4194, 0.1403), (0.4277, 0.8379, 0.1481), (-1.223, 1.459, 0.2695), (-1.439, 1.784, 0.2728), (-1.623, 1.433, 0.2887), (-0.1014, 0.1712, 0.1565), (-0.0749, 0.3253, 0.1807), (-0.5783, 0.2083, 0.223), (-0.5251, 0.4643, 0.2494), (-0.8831, 1.381, 0.2639), (-0.3765, 1.884, 0.1823), (-0.617, 1.706, 0.2152), (1.531, 2.157, -0.1167), (1.149, 2.283, -0.1997), (0.6743, 2.217, -0.06803), (-0.8115, 2.216, 0.09191), (0.1007, 2.287, -0.09684), (0.2568, 2.247, -0.1723), (-1.691, 2.144, 0.05953), (-1.648, 2.029, 0.2504), (-1.767, 2.273, 0.1968), (1.616, 1.458, -0.02654), (-0.6217, 0.1886, 0.01073), (-1.655, 0.2846, 0.1438), (-1.78, 1.197, 0.2832), (-1.886, 1.596, 0.2814), (-1.879, 0.9522, 0.2852), (-0.6475, 1.062, 0.2498), (-1.126, 1.221, 0.2746), (-0.13, -0.8652, 0.596), (2.13, -2.074, -0.3295), (1.215, -3.582, -0.3819), (-0.9469, -2.464, 0.5095), (0.424, -1.533, 0.6118), (2.158, -2.365, -0.09957), (1.498, -3.476, -0.09307), (-0.4312, -2.812, 0.5544), (0.9792, -1.39, 0.1202), (-0.6706, -1.718, 0.579), (-0.06198, -1.184, 0.6868), (1.673, -2.8, -0.4031), (2.211, -2.242, -0.2591), (-0.1097, -3.146, 0.06091), (1.381, -3.691, -0.3205), (-0.8122, -2.647, 0.5969), (1.178, -1.796, 0.2871), (-0.09929, -2.187, 0.6075), (1.966, -3.009, -0.1801), (0.5186, -3.383, 0.1948), (-0.5218, -1.836, 0.6726), (0.1379, -3.427, 0.144), (1.85, -2.947, -0.3091), (1.292, -1.528, 0.1586), (1.178, -2.642, 0.1955), (0.4906, -2.26, 0.1022), (1.637, -1.594, -0.1323), (-0.8536, -2.211, 0.5457), (0.1701, -1.279, 0.6715), (1.421, -3.263, -0.4412), (2.295, -2.304, -0.2164), (-0.6285, -2.771, 0.3249), (1.573, -3.668, -0.1935), (-0.6699, -2.685, 0.6008), (1.984, -2.081, 0.00153), (-0.4053, -2.592, 0.6243), (1.713, -3.208, -0.1377), (-0.02307, -3.05, 0.443), (0.3835, -1.123, 0.3795), (-0.5034, -1.224, 0.6268), (-0.02486, -0.9139, 0.6245), (1.94, -2.357, -0.3889), (2.145, -2.173, -0.2939), (0.5268, -3.411, -0.1893), (1.309, -3.623, -0.3537), (-1.012, -2.577, 0.548), (0.6841, -1.549, 0.481), (0.126, -1.613, 0.6779), (2.147, -2.722, -0.1687), (1.189, -3.641, -0.02179), (-0.7566, -2.29, 0.6348), (-0.1763, -1.432, 0.6915), (-0.3799, -1.938, 0.6861), (-0.5662, -1.79, 0.6061), (-0.5058, -3.08, 0.387), (0.7309, -3.678, -0.119), (0.01925, -3.237, 0.09883), (0.281, -3.467, 0.1802), (1.592, -3.38, -0.3252), (2.112, -2.505, -0.2973), (1.785, -2.885, -0.3698), (1.938, -2.996, -0.2793), (1.861, -1.805, -0.08785), (0.6773, -1.216, 0.4511), (0.9831, -1.381, 0.2027), (1.361, -1.854, 0.1674), (1.534, -2.935, -0.05132), (0.3918, -2.364, 0.5077), (1.437, -2.162, 0.1721), (0.612, -2.948, 0.2489), (0.1876, -2.687, 0.07914), (0.728, -1.786, 0.1059), (-0.07902, -2.006, 0.3677), (1.104, -2.545, -0.1506), (1.34, -2.07, -0.1471), (0.1922, -1.558, 0.3818), (-0.381, -2.435, 0.3452), (0.1039, -2.815, 0.4906), (0.6639, -1.826, 0.5161), (1.699, -2.575, 0.01115), (0.6587, -1.419, 0.4656), (0.5308, -1.15, 0.4134), (1.78, -1.663, -0.09493), (2.221, -2.602, -0.2696), (2.004, -2.445, -0.3271), (1.53, -3.336, -0.3867), (0.8936, -3.793, -0.07706), (0.613, -3.539, -0.1584), (-0.6505, -2.978, 0.3442), (-0.3509, -1.345, 0.6574), (-0.02007, -1.553, 0.6959), (-0.6132, -2.37, 0.6491), (-0.8343, -2.225, 0.6027), (-0.2554, -3.096, 0.4416), (1.718, -3.33, -0.2341), (1.993, -2.025, -0.02437), (1.393, -3.293, -0.04564), (0.792, -2.964, -0.1764), (1.7, -2.013, 0.08839), (1.214, -3.213, 0.08916), (0.5884, -3.71, 0.03573), (0.04775, -3.188, 0.003706), (0.3718, -3.64, 0.02596), (0.7399, -3.48, 0.1228), (1.011, -2.786, 0.2228), (0.259, -3.301, 0.008875), (1.197, -3.695, -0.2726), (1.054, -3.665, -0.2153), (0.8919, -3.538, -0.2998), (1.368, -3.483, -0.08591), (1.074, -3.57, -0.2846), (0.966, -3.585, -0.2605), (1.186, -3.898, -0.1347), (1.688, -3.036, -0.3686), (1.672, -2.802, -0.4032), (1.843, -2.717, -0.3477), (2.035, -2.652, -0.3051), (1.705, -3.284, -0.3316), (2.098, -2.058, -0.2534), (2.152, -1.983, -0.1835), (1.536, -1.904, 0.1532), (1.575, -1.876, 0.08967), (1.547, -1.584, -0.00331), (1.491, -1.589, 0.08637), (0.9894, -1.65, 0.3097), (0.9409, -1.737, 0.3763), (0.8, -1.288, 0.2974), (0.9412, -1.387, 0.3106), (0.6119, -1.266, 0.2802), (0.3548, -1.111, 0.5599), (0.2208, -1.001, 0.5568), (-0.03284, -0.9489, 0.5586), (0.4833, -1.37, 0.5431), (0.2424, -3.173, 0.3627), (0.5212, -2.403, 0.4327), (0.4126, -2.91, 0.3623), (1.306, -2.324, 0.1739), (1.662, -2.807, -0.00481), (1.215, -2.073, 0.3095), (1.596, -2.003, 0.1287), (1.869, -2.289, 0.005477), (-0.7211, -2.805, 0.5083), (-0.2175, -3.229, 0.258), (-0.7936, -2.739, 0.543), (-0.7909, -2.749, 0.5239), (-0.826, -2.89, 0.4347), (1.38, -3.824, -0.1594), (0.8755, -2.269, 0.3741), (0.6211, -3.415, 0.1605), (0.9134, -3.118, 0.1797), (0.2551, -2.053, 0.5716), (0.3036, -1.706, 0.6233), (-0.02376, -1.917, 0.6501), (0.1383, -3.406, 0.241), (0.2792, -3.333, 0.2639), (-0.1027, -3.254, 0.3741), (0.122, -3.117, 0.3991), (0.4437, -2.261, 0.5093), (1.019, -1.985, 0.3831), (0.7761, -2.061, 0.4408), (2.203, -2.219, -0.1578), (1.912, -1.826, -0.1604), (1.684, -1.849, 0.02193), (0.8081, -1.398, 0.3919), (1.285, -1.49, 0.09236), (1.285, -1.485, 0.00271), (0.09968, -1.004, 0.5016), (0.2788, -1.388, 0.6488), (0.2818, -1.066, 0.634), (1.939, -2.93, -0.1273), (-0.389, -2.944, 0.203), (-0.9145, -2.587, 0.4828), (-0.2861, -2.021, 0.6598), (-0.1197, -1.659, 0.6932), (-0.5042, -2.168, 0.6664), (0.4007, -2.597, 0.4457), (0.1849, -2.289, 0.5498), (-0.1774, -2.339, 0.4476), (-3.69, -3.236, -0.06641), (-4.108, -1.527, -0.13), (-0.7626, -0.6372, 0.3693), (-0.9427, -2.191, 0.563), (-3.58, -2.951, 0.1619), (-3.835, -1.684, 0.1575), (-1.262, -0.6934, 0.4883), (-1.888, -2.839, 0.1719), (-0.3808, -1.352, 0.4204), (-0.2998, -2.11, 0.556), (-3.947, -2.42, -0.1427), (-3.755, -3.136, 0.01631), (-2.356, -0.8316, 0.09666), (-4.203, -1.529, -0.04942), (-0.8484, -0.5545, 0.4744), (-2.049, -2.601, 0.369), (-1.015, -1.36, 0.5379), (-3.969, -2.372, 0.1045), (-2.738, -1.013, 0.3026), (-0.4264, -1.326, 0.5289), (-2.583, -0.751, 0.2161), (-4.028, -2.391, -0.02911), (-2.13, -2.924, 0.25), (-2.706, -1.998, 0.3348), (-2.138, -1.873, 0.1507), (-2.794, -3.205, 0.02897), (-0.6159, -0.8746, 0.3981), (-0.5338, -2.195, 0.5738), (-4.124, -1.922, -0.1789), (-3.791, -3.129, 0.06803), (-1.418, -0.6802, 0.2557), (-4.143, -1.626, 0.08616), (-0.9612, -0.6168, 0.4961), (-3.149, -3.015, 0.2176), (-1.045, -0.8503, 0.5419), (-3.869, -2.042, 0.1258), (-1.833, -0.8204, 0.4472), (-0.9737, -2.557, 0.3242), (-0.1152, -1.815, 0.4541), (-0.2389, -2.36, 0.4881), (-3.825, -2.922, -0.1253), (-3.715, -3.158, -0.02674), (-3.284, -1.138, -0.04306), (-4.157, -1.547, -0.09161), (-0.7384, -0.4956, 0.4034), (-1.303, -2.395, 0.4748), (-0.7061, -1.913, 0.5939), (-3.892, -2.701, 0.1187), (-3.638, -1.334, 0.1968), (-0.6089, -0.8452, 0.4944), (-0.3745, -1.847, 0.5617), (-0.5659, -1.336, 0.5631), (-0.4586, -1.355, 0.461), (-1.609, -0.5046, 0.3437), (-3.491, -1.044, 0.05911), (-2.447, -0.8332, 0.1508), (-2.654, -0.8008, 0.2674), (-4.153, -1.903, -0.04777), (-3.907, -2.889, -0.01436), (-4.029, -2.418, -0.09497), (-4.077, -2.4, 0.01078), (-3.015, -3.176, 0.1068), (-1.129, -2.652, 0.4276), (-1.773, -2.818, 0.2465), (-2.368, -2.72, 0.2845), (-3.461, -2.1, 0.1682), (-1.587, -1.583, 0.513), (-2.606, -2.536, 0.3151), (-2.452, -1.381, 0.337), (-2.238, -1.364, 0.1202), (-1.991, -2.383, 0.1534), (-1.241, -1.597, 0.3123), (-3.067, -2.15, 0.007164), (-2.919, -2.659, 0.009617), (-1.119, -2.105, 0.3299), (-1.342, -1.087, 0.2826), (-1.704, -1.062, 0.4911), (-1.416, -2.161, 0.5203), (-3.258, -2.455, 0.2227), (-1.225, -2.482, 0.4504), (-1.042, -2.621, 0.3731), (-2.882, -3.232, 0.08308), (-4.002, -2.876, 0.02866), (-3.838, -2.874, -0.05698), (-4.168, -1.919, -0.113), (-3.614, -1.047, 0.1222), (-3.379, -1.087, 0.002062), (-1.507, -0.5036, 0.2827), (-0.2504, -1.812, 0.5061), (-0.5474, -1.856, 0.5902), (-0.7346, -0.8729, 0.5281), (-0.5597, -0.8559, 0.4527), (-1.71, -0.6356, 0.4224), (-4.08, -1.988, 0.04614), (-3.154, -3.072, 0.1919), (-3.587, -1.736, 0.1782), (-3.16, -1.641, -0.02722), (-2.8, -2.85, 0.2604), (-3.234, -1.631, 0.2755), (-3.206, -0.8707, 0.1851), (-2.564, -0.9236, 0.06499), (-3.033, -0.7857, 0.1478), (-3.044, -1.11, 0.2679), (-2.65, -1.771, 0.349), (-2.768, -0.9738, 0.1), (-4.018, -1.39, -0.02645), (-3.827, -1.298, 0.00756), (-3.755, -1.32, -0.09461), (-3.744, -1.592, 0.1498), (-3.875, -1.409, -0.0584), (-3.78, -1.318, -0.04792), (-3.952, -1.179, 0.109), (-4.058, -2.241, -0.09614), (-3.947, -2.418, -0.1428), (-3.931, -2.573, -0.07808), (-3.959, -2.731, -0.02161), (-4.176, -2.051, -0.04628), (-3.556, -3.2, -0.001945), (-3.45, -3.265, 0.06323), (-2.535, -2.802, 0.2943), (-2.63, -2.871, 0.2395), (-2.554, -3.107, 0.1353), (-2.398, -3.034, 0.2105), (-1.801, -2.58, 0.3598), (-1.733, -2.459, 0.4197), (-1.465, -2.734, 0.3063), (-1.602, -2.746, 0.34), (-1.35, -2.635, 0.2682), (-0.7016, -2.482, 0.4838), (-0.5481, -2.479, 0.4595), (-0.3453, -2.352, 0.4295), (-0.9729, -2.376, 0.498), (-2.195, -0.93, 0.4114), (-1.799, -1.665, 0.4619), (-2.142, -1.238, 0.4151), (-2.619, -2.329, 0.3113), (-3.402, -2.262, 0.2175), (-2.217, -2.409, 0.4095), (-2.67, -2.775, 0.2846), (-3.198, -2.783, 0.2202), (-1.128, -0.5277, 0.4134), (-2.069, -0.6276, 0.2679), (-0.9918, -0.5174, 0.4329), (-1.026, -0.5186, 0.4164), (-1.213, -0.4221, 0.3398), (-4.067, -1.37, 0.1042), (-2.028, -2.017, 0.4411), (-2.872, -1.068, 0.2849), (-2.853, -1.474, 0.3182), (-1.214, -1.704, 0.5376), (-0.9564, -1.978, 0.5698), (-0.837, -1.596, 0.5694), (-2.438, -0.7317, 0.3029), (-2.454, -0.8696, 0.3353), (-2.002, -0.6407, 0.3875), (-2.031, -0.8803, 0.4277), (-1.554, -1.693, 0.5144), (-1.932, -2.32, 0.449), (-1.74, -2.085, 0.4783), (-3.597, -3.112, 0.1058), (-3.161, -3.219, 0.04793), (-2.777, -2.987, 0.1889), (-1.41, -2.622, 0.3992), (-2.191, -2.973, 0.1869), (-2.31, -3.009, 0.1054), (-0.5453, -2.418, 0.396), (-0.7053, -2.192, 0.5718), (-0.5247, -2.441, 0.5401), (-3.829, -2.395, 0.1448), (-1.851, -0.7501, 0.1823), (-0.8982, -0.575, 0.356), (-0.7161, -1.344, 0.5546), (-0.5526, -1.712, 0.5827), (-0.6558, -1.089, 0.5444), (-1.823, -1.436, 0.4713), (-1.346, -1.489, 0.5235)], [], [(97, 29, 2, 108, 43), (96, 49, 109, 6, 36), (95, 34, 5), (94, 36, 32), (93, 37, 7), (92, 3, 45), (91, 15, 33), (90, 20, 52, 173), (89, 39, 9), (88, 54, 141, 144, 145), (87, 55, 105), (86, 49, 100), (85, 58, 14, 44), (84, 59, 116, 115), (83, 48, 18, 61), (82, 62, 119, 161), (81, 63, 127), (80, 46, 125, 124), (79, 137, 66, 169), (78, 159, 158), (77, 37, 156, 133, 135), (76, 70, 13, 170, 31), (75, 71, 25, 72), (74, 41, 11, 73), (71, 74, 73, 25), (8, 165, 26, 74, 71), (26, 1, 41, 74), (39, 75, 72, 9), (0, 131, 166, 38, 75, 39), (38, 128, 8, 71, 75), (27, 76, 31, 171, 3), (9, 72, 76, 27), (72, 25, 70, 76), (67, 77, 175), (17, 77, 176), (35, 7, 77), (46, 78, 16, 125), (4, 47, 151, 78), (47, 152, 151), (34, 140, 5), (16, 68, 139, 98, 120), (68, 136, 137, 79), (63, 163, 127), (10, 28, 168), (28, 167, 132), (38, 81, 128), (0, 40, 130, 131), (40, 10, 130), (26, 82, 161, 118), (8, 164, 165), (64, 23, 164), (59, 83, 116), (12, 30, 83, 59), (30, 5, 48, 83), (41, 84, 115, 11), (1, 42, 84, 41), (42, 12, 59, 84), (29, 85, 44, 2), (11, 60, 113, 114), (60, 22, 117, 113), (55, 100, 102), (14, 32, 106), (32, 6, 109, 112, 146), (43, 105, 101), (2, 44, 110, 108), (44, 14, 106, 110), (31, 88, 145), (13, 56, 170), (56, 142, 88), (51, 89, 20), (10, 40, 89), (40, 0, 89), (47, 90, 173, 152), (4, 167, 28, 90, 47), (28, 10, 90), (35, 33, 7), (17, 174, 35), (52, 20, 91, 174), (50, 92, 15), (20, 92, 50), (53, 9, 92), (54, 93, 141), (21, 57, 153, 142), (57, 19, 154, 153), (58, 94, 32, 14), (22, 61, 94, 117), (61, 18, 36, 94), (62, 95, 119), (23, 65, 123), (65, 16, 120, 121), (66, 96, 36), (24, 99, 66), (69, 19, 148, 149), (70, 97, 43, 101, 13), (25, 73, 97, 70), (73, 11, 114, 29, 97), (98, 139, 140, 34), (101, 105, 56, 13), (102, 100, 57, 21), (99, 104, 149), (105, 102, 56), (99, 103, 49, 96), (100, 103, 148, 19, 57), (108, 111, 43), (111, 108, 110), (106, 32, 146), (107, 112, 55), (110, 106, 107, 111), (111, 107, 55), (112, 109, 49, 86), (115, 116, 22, 60), (11, 115, 60), (117, 94, 58), (114, 113, 85, 29), (116, 83, 61, 22), (113, 117, 58, 85), (1, 118, 42), (118, 119, 12), (5, 30, 160, 95), (119, 95, 160), (123, 162, 62), (121, 120, 98, 34, 95), (26, 122, 82), (122, 123, 62, 82), (124, 125, 16, 65), (127, 124, 23), (126, 127, 64), (128, 64, 8), (131, 130, 166), (129, 132, 63), (130, 129, 63), (132, 4, 46, 80), (134, 104, 24), (104, 135, 69), (135, 133, 19, 69), (138, 136, 68), (136, 138, 147, 24), (137, 136, 24), (5, 140, 48), (140, 139, 79), (16, 78, 158), (77, 7, 37), (7, 33, 93), (78, 46, 4), (77, 17, 35), (78, 150, 157), (45, 144, 143, 15), (141, 93, 33, 143), (142, 56, 21), (142, 93, 54), (93, 155, 156, 37), (145, 171, 31), (143, 33, 15), (145, 144, 45), (143, 144, 141), (55, 112, 86), (100, 49, 103), (43, 111, 87), (105, 43, 87), (100, 55, 86), (55, 87, 111), (146, 112, 106), (106, 112, 107), (105, 55, 102), (24, 66, 137), (36, 18, 169, 66), (48, 140, 79), (66, 99, 96), (99, 24, 104), (32, 36, 6), (24, 147, 134), (147, 67, 134), (67, 147, 159, 157), (149, 148, 103, 99), (135, 104, 134), (149, 104, 69), (135, 134, 67, 175), (151, 150, 78), (150, 152, 17), (152, 150, 151), (142, 153, 93), (156, 155, 154), (154, 19, 133, 156), (153, 154, 155, 93), (158, 159, 147, 138), (158, 138, 68, 16), (157, 159, 78), (157, 150, 17, 176, 67), (160, 30, 12), (12, 119, 160), (118, 1, 26), (12, 42, 118), (161, 119, 118), (62, 162, 95), (23, 124, 65), (123, 65, 121), (95, 162, 121), (162, 123, 121), (63, 132, 80), (124, 163, 80), (80, 163, 63), (127, 163, 124), (164, 123, 122), (123, 164, 23), (165, 122, 26), (122, 165, 164), (164, 8, 64), (64, 127, 23), (128, 81, 126), (64, 128, 126), (127, 126, 81), (63, 81, 130), (38, 130, 81), (166, 130, 38), (130, 10, 129), (132, 167, 4), (132, 129, 168), (168, 129, 10), (168, 28, 132), (79, 139, 68), (169, 18, 48, 79), (170, 88, 31), (88, 170, 56), (88, 142, 54), (56, 102, 21), (171, 145, 45, 3), (9, 53, 89), (89, 0, 39), (92, 20, 53), (92, 9, 27), (20, 89, 53), (90, 10, 51), (3, 92, 27), (89, 51, 10), (91, 20, 50), (15, 91, 50), (15, 92, 45), (20, 90, 51), (152, 172, 17), (172, 152, 173), (173, 52, 172), (35, 174, 91), (174, 17, 172, 52), (33, 35, 91), (175, 77, 135), (176, 77, 67), (274, 206, 179, 285, 220), (273, 226, 286, 183, 213), (272, 211, 182), (271, 213, 209), (270, 214, 184), (269, 180, 222), (268, 192, 210), (267, 197, 229, 350), (266, 216, 186), (265, 231, 318, 321, 322), (264, 232, 282), (263, 226, 277), (262, 235, 191, 221), (261, 236, 293, 292), (260, 225, 195, 238), (259, 239, 296, 338), (258, 240, 304), (257, 223, 302, 301), (256, 314, 243, 346), (255, 336, 335), (254, 214, 333, 310, 312), (253, 247, 190, 347, 208), (252, 248, 202, 249), (251, 218, 188, 250), (248, 251, 250, 202), (185, 342, 203, 251, 248), (203, 178, 218, 251), (216, 252, 249, 186), (177, 308, 343, 215, 252, 216), (215, 305, 185, 248, 252), (204, 253, 208, 348, 180), (186, 249, 253, 204), (249, 202, 247, 253), (244, 254, 352), (194, 254, 353), (212, 184, 254), (223, 255, 193, 302), (181, 224, 328, 255), (224, 329, 328), (211, 317, 182), (193, 245, 316, 275, 297), (245, 313, 314, 256), (240, 340, 304), (187, 205, 345), (205, 344, 309), (215, 258, 305), (177, 217, 307, 308), (217, 187, 307), (203, 259, 338, 295), (185, 341, 342), (241, 200, 341), (236, 260, 293), (189, 207, 260, 236), (207, 182, 225, 260), (218, 261, 292, 188), (178, 219, 261, 218), (219, 189, 236, 261), (206, 262, 221, 179), (188, 237, 290, 291), (237, 199, 294, 290), (232, 277, 279), (191, 209, 283), (209, 183, 286, 289, 323), (220, 282, 278), (179, 221, 287, 285), (221, 191, 283, 287), (208, 265, 322), (190, 233, 347), (233, 319, 265), (228, 266, 197), (187, 217, 266), (217, 177, 266), (224, 267, 350, 329), (181, 344, 205, 267, 224), (205, 187, 267), (212, 210, 184), (194, 351, 212), (229, 197, 268, 351), (227, 269, 192), (197, 269, 227), (230, 186, 269), (231, 270, 318), (198, 234, 330, 319), (234, 196, 331, 330), (235, 271, 209, 191), (199, 238, 271, 294), (238, 195, 213, 271), (239, 272, 296), (200, 242, 300), (242, 193, 297, 298), (243, 273, 213), (201, 276, 243), (246, 196, 325, 326), (247, 274, 220, 278, 190), (202, 250, 274, 247), (250, 188, 291, 206, 274), (275, 316, 317, 211), (278, 282, 233, 190), (279, 277, 234, 198), (276, 281, 326), (282, 279, 233), (276, 280, 226, 273), (277, 280, 325, 196, 234), (285, 288, 220), (288, 285, 287), (283, 209, 323), (284, 289, 232), (287, 283, 284, 288), (288, 284, 232), (289, 286, 226, 263), (292, 293, 199, 237), (188, 292, 237), (294, 271, 235), (291, 290, 262, 206), (293, 260, 238, 199), (290, 294, 235, 262), (178, 295, 219), (295, 296, 189), (182, 207, 337, 272), (296, 272, 337), (300, 339, 239), (298, 297, 275, 211, 272), (203, 299, 259), (299, 300, 239, 259), (301, 302, 193, 242), (304, 301, 200), (303, 304, 241), (305, 241, 185), (308, 307, 343), (306, 309, 240), (307, 306, 240), (309, 181, 223, 257), (311, 281, 201), (281, 312, 246), (312, 310, 196, 246), (315, 313, 245), (313, 315, 324, 201), (314, 313, 201), (182, 317, 225), (317, 316, 256), (193, 255, 335), (254, 184, 214), (184, 210, 270), (255, 223, 181), (254, 194, 212), (255, 327, 334), (222, 321, 320, 192), (318, 270, 210, 320), (319, 233, 198), (319, 270, 231), (270, 332, 333, 214), (322, 348, 208), (320, 210, 192), (322, 321, 222), (320, 321, 318), (232, 289, 263), (277, 226, 280), (220, 288, 264), (282, 220, 264), (277, 232, 263), (232, 264, 288), (323, 289, 283), (283, 289, 284), (282, 232, 279), (201, 243, 314), (213, 195, 346, 243), (225, 317, 256), (243, 276, 273), (276, 201, 281), (209, 213, 183), (201, 324, 311), (324, 244, 311), (244, 324, 336, 334), (326, 325, 280, 276), (312, 281, 311), (326, 281, 246), (312, 311, 244, 352), (328, 327, 255), (327, 329, 194), (329, 327, 328), (319, 330, 270), (333, 332, 331), (331, 196, 310, 333), (330, 331, 332, 270), (335, 336, 324, 315), (335, 315, 245, 193), (334, 336, 255), (334, 327, 194, 353, 244), (337, 207, 189), (189, 296, 337), (295, 178, 203), (189, 219, 295), (338, 296, 295), (239, 339, 272), (200, 301, 242), (300, 242, 298), (272, 339, 298), (339, 300, 298), (240, 309, 257), (301, 340, 257), (257, 340, 240), (304, 340, 301), (341, 300, 299), (300, 341, 200), (342, 299, 203), (299, 342, 341), (341, 185, 241), (241, 304, 200), (305, 258, 303), (241, 305, 303), (304, 303, 258), (240, 258, 307), (215, 307, 258), (343, 307, 215), (307, 187, 306), (309, 344, 181), (309, 306, 345), (345, 306, 187), (345, 205, 309), (256, 316, 245), (346, 195, 225, 256), (347, 265, 208), (265, 347, 233), (265, 319, 231), (233, 279, 198), (348, 322, 222, 180), (186, 230, 266), (266, 177, 216), (269, 197, 230), (269, 186, 204), (197, 266, 230), (267, 187, 228), (180, 269, 204), (266, 228, 187), (268, 197, 227), (192, 268, 227), (192, 269, 222), (197, 267, 228), (329, 349, 194), (349, 329, 350), (350, 229, 349), (212, 351, 268), (351, 194, 349, 229), (210, 212, 268), (352, 254, 312), (353, 254, 244), (451, 383, 356, 462, 397), (450, 403, 463, 360, 390), (449, 388, 359), (448, 390, 386), (447, 391, 361), (446, 357, 399), (445, 369, 387), (444, 374, 406, 527), (443, 393, 363), (442, 408, 495, 498, 499), (441, 409, 459), (440, 403, 454), (439, 412, 368, 398), (438, 413, 470, 469), (437, 402, 372, 415), (436, 416, 473, 515), (435, 417, 481), (434, 400, 479, 478), (433, 491, 420, 523), (432, 513, 512), (431, 391, 510, 487, 489), (430, 424, 367, 524, 385), (429, 425, 379, 426), (428, 395, 365, 427), (425, 428, 427, 379), (362, 519, 380, 428, 425), (380, 355, 395, 428), (393, 429, 426, 363), (354, 485, 520, 392, 429, 393), (392, 482, 362, 425, 429), (381, 430, 385, 525, 357), (363, 426, 430, 381), (426, 379, 424, 430), (421, 431, 529), (371, 431, 530), (389, 361, 431), (400, 432, 370, 479), (358, 401, 505, 432), (401, 506, 505), (388, 494, 359), (370, 422, 493, 452, 474), (422, 490, 491, 433), (417, 517, 481), (364, 382, 522), (382, 521, 486), (392, 435, 482), (354, 394, 484, 485), (394, 364, 484), (380, 436, 515, 472), (362, 518, 519), (418, 377, 518), (413, 437, 470), (366, 384, 437, 413), (384, 359, 402, 437), (395, 438, 469, 365), (355, 396, 438, 395), (396, 366, 413, 438), (383, 439, 398, 356), (365, 414, 467, 468), (414, 376, 471, 467), (409, 454, 456), (368, 386, 460), (386, 360, 463, 466, 500), (397, 459, 455), (356, 398, 464, 462), (398, 368, 460, 464), (385, 442, 499), (367, 410, 524), (410, 496, 442), (405, 443, 374), (364, 394, 443), (394, 354, 443), (401, 444, 527, 506), (358, 521, 382, 444, 401), (382, 364, 444), (389, 387, 361), (371, 528, 389), (406, 374, 445, 528), (404, 446, 369), (374, 446, 404), (407, 363, 446), (408, 447, 495), (375, 411, 507, 496), (411, 373, 508, 507), (412, 448, 386, 368), (376, 415, 448, 471), (415, 372, 390, 448), (416, 449, 473), (377, 419, 477), (419, 370, 474, 475), (420, 450, 390), (378, 453, 420), (423, 373, 502, 503), (424, 451, 397, 455, 367), (379, 427, 451, 424), (427, 365, 468, 383, 451), (452, 493, 494, 388), (455, 459, 410, 367), (456, 454, 411, 375), (453, 458, 503), (459, 456, 410), (453, 457, 403, 450), (454, 457, 502, 373, 411), (462, 465, 397), (465, 462, 464), (460, 386, 500), (461, 466, 409), (464, 460, 461, 465), (465, 461, 409), (466, 463, 403, 440), (469, 470, 376, 414), (365, 469, 414), (471, 448, 412), (468, 467, 439, 383), (470, 437, 415, 376), (467, 471, 412, 439), (355, 472, 396), (472, 473, 366), (359, 384, 514, 449), (473, 449, 514), (477, 516, 416), (475, 474, 452, 388, 449), (380, 476, 436), (476, 477, 416, 436), (478, 479, 370, 419), (481, 478, 377), (480, 481, 418), (482, 418, 362), (485, 484, 520), (483, 486, 417), (484, 483, 417), (486, 358, 400, 434), (488, 458, 378), (458, 489, 423), (489, 487, 373, 423), (492, 490, 422), (490, 492, 501, 378), (491, 490, 378), (359, 494, 402), (494, 493, 433), (370, 432, 512), (431, 361, 391), (361, 387, 447), (432, 400, 358), (431, 371, 389), (432, 504, 511), (399, 498, 497, 369), (495, 447, 387, 497), (496, 410, 375), (496, 447, 408), (447, 509, 510, 391), (499, 525, 385), (497, 387, 369), (499, 498, 399), (497, 498, 495), (409, 466, 440), (454, 403, 457), (397, 465, 441), (459, 397, 441), (454, 409, 440), (409, 441, 465), (500, 466, 460), (460, 466, 461), (459, 409, 456), (378, 420, 491), (390, 372, 523, 420), (402, 494, 433), (420, 453, 450), (453, 378, 458), (386, 390, 360), (378, 501, 488), (501, 421, 488), (421, 501, 513, 511), (503, 502, 457, 453), (489, 458, 488), (503, 458, 423), (489, 488, 421, 529), (505, 504, 432), (504, 506, 371), (506, 504, 505), (496, 507, 447), (510, 509, 508), (508, 373, 487, 510), (507, 508, 509, 447), (512, 513, 501, 492), (512, 492, 422, 370), (511, 513, 432), (511, 504, 371, 530, 421), (514, 384, 366), (366, 473, 514), (472, 355, 380), (366, 396, 472), (515, 473, 472), (416, 516, 449), (377, 478, 419), (477, 419, 475), (449, 516, 475), (516, 477, 475), (417, 486, 434), (478, 517, 434), (434, 517, 417), (481, 517, 478), (518, 477, 476), (477, 518, 377), (519, 476, 380), (476, 519, 518), (518, 362, 418), (418, 481, 377), (482, 435, 480), (418, 482, 480), (481, 480, 435), (417, 435, 484), (392, 484, 435), (520, 484, 392), (484, 364, 483), (486, 521, 358), (486, 483, 522), (522, 483, 364), (522, 382, 486), (433, 493, 422), (523, 372, 402, 433), (524, 442, 385), (442, 524, 410), (442, 496, 408), (410, 456, 375), (525, 499, 399, 357), (363, 407, 443), (443, 354, 393), (446, 374, 407), (446, 363, 381), (374, 443, 407), (444, 364, 405), (357, 446, 381), (443, 405, 364), (445, 374, 404), (369, 445, 404), (369, 446, 399), (374, 444, 405), (506, 526, 371), (526, 506, 527), (527, 406, 526), (389, 528, 445), (528, 371, 526, 406), (387, 389, 445), (529, 431, 489), (530, 431, 421), (531, 630, 640), (532, 630, 572), (674, 672, 616), (533, 690, 535, 655), (672, 533, 616), (534, 655, 535), (535, 555, 534), (555, 535, 690), (687, 617, 656), (692, 615, 662), (692, 616, 657), (616, 687, 657), (618, 656, 697), (704, 615, 680), (617, 697, 656), (687, 618, 654), (615, 698, 680), (615, 687, 654), (618, 707, 668), (698, 654, 618), (536, 562, 662, 704), (651, 605, 686), (619, 565, 653), (619, 537, 651), (537, 619, 676), (538, 689, 659, 628), (628, 568, 639), (539, 679, 575), (539, 578, 697), (575, 578, 539), (575, 540, 703), (577, 697, 578), (541, 577, 669), (669, 577, 626), (644, 626, 577), (580, 581, 626), (643, 579, 581), (579, 626, 581), (643, 580, 684), (543, 699, 643), (585, 542, 543), (542, 585, 681), (584, 543, 684), (543, 584, 585), (580, 544, 583), (627, 544, 644), (583, 544, 627), (644, 575, 627), (545, 584, 586), (612, 545, 586), (584, 642, 586), (684, 583, 642), (645, 545, 612), (546, 588, 589), (695, 665, 589), (589, 706, 681), (695, 588, 547), (547, 677, 695), (550, 557, 690, 531, 640), (550, 548, 629), (549, 569, 639, 691), (549, 548, 560, 569), (554, 553, 552, 614), (553, 688, 574, 551), (551, 552, 553), (565, 554, 614), (555, 557, 556), (557, 555, 690), (556, 557, 629), (572, 573, 640, 532), (558, 603, 638), (572, 603, 573), (558, 559, 604, 608), (640, 560, 548, 550), (560, 640, 573), (683, 560, 573), (675, 671, 701), (608, 683, 603), (641, 608, 611), (659, 567, 628), (671, 689, 538, 641), (683, 641, 570), (602, 652, 605), (601, 595, 600), (561, 595, 601), (652, 620, 596), (607, 652, 621), (602, 664, 620), (664, 596, 620), (607, 658, 604), (652, 595, 621), (564, 563, 566), (562, 563, 662), (564, 674, 692), (562, 536, 676), (614, 552, 551, 670), (565, 614, 653), (565, 651, 686), (566, 614, 674, 564), (662, 563, 564, 692), (629, 557, 550), (630, 690, 672), (629, 661, 703), (700, 674, 614), (630, 700, 670), (691, 629, 549), (567, 568, 628), (702, 567, 659), (570, 571, 683), (571, 569, 560, 683), (569, 571, 639), (572, 574, 688, 638), (603, 572, 638), (573, 603, 683), (575, 703, 661, 627), (577, 578, 644), (578, 575, 644), (576, 577, 541), (579, 643, 699), (581, 580, 643), (580, 583, 684), (583, 582, 691, 642), (585, 584, 645, 625), (681, 585, 625), (586, 587, 609, 673, 612), (584, 545, 645), (588, 612, 547), (702, 677, 547, 612), (589, 588, 695), (706, 589, 665), (594, 590, 649, 622), (591, 624, 646, 685), (593, 594, 622, 678), (590, 613, 649), (696, 592, 647), (592, 591, 685, 647), (595, 598, 658, 621), (596, 600, 652), (597, 601, 600, 596), (600, 595, 652), (601, 675, 561), (596, 599, 597), (599, 596, 664), (607, 604, 559, 688, 650), (608, 604, 658, 611), (602, 605, 651), (608, 603, 558), (605, 607, 650, 686), (606, 602, 651, 694), (609, 568, 567, 673), (634, 696, 593, 678, 610), (682, 634, 610, 637), (637, 610, 664, 606, 694), (638, 688, 559, 558), (683, 608, 641), (641, 611, 671), (642, 691, 587, 586), (684, 642, 584), (645, 612, 588), (646, 689, 671, 613), (685, 646, 613, 590), (649, 613, 675, 693), (650, 688, 553, 554), (686, 650, 554, 565), (653, 614, 566), (654, 698, 615), (687, 615, 657), (657, 615, 692), (655, 687, 616, 533), (690, 533, 672), (672, 674, 700), (679, 697, 617), (703, 540, 679, 617, 660), (660, 617, 534, 555), (667, 707, 618), (697, 667, 618), (656, 618, 687), (651, 565, 619), (694, 651, 537), (676, 619, 562), (663, 693, 601, 597), (705, 663, 597, 599), (664, 602, 606), (675, 701, 598, 595, 561), (693, 675, 601), (652, 607, 605), (647, 685, 590, 594), (696, 647, 594, 593), (678, 622, 663, 705), (665, 695, 648, 623), (706, 665, 623, 666), (666, 623, 592, 696), (677, 702, 659, 624), (695, 677, 624, 648), (648, 624, 591), (643, 684, 543), (699, 543, 542), (681, 625, 546, 589), (667, 697, 577), (707, 667, 577, 576), (669, 626, 579), (679, 540, 575), (697, 679, 539), (644, 544, 580), (639, 571, 570, 628), (691, 639, 568, 609, 587), (673, 567, 702), (660, 555, 556), (703, 660, 556, 629), (661, 629, 691, 582), (672, 700, 630), (690, 630, 531), (640, 630, 532), (635, 682, 637, 631), (698, 635, 631, 680), (680, 631, 676, 536, 704), (669, 579, 699, 636, 632), (707, 576, 541, 669, 632, 668), (668, 632, 635, 698), (681, 706, 666, 633), (699, 542, 681, 633, 636), (636, 633, 634, 682), (633, 666, 696, 634), (632, 636, 682, 635), (631, 637, 694, 537, 676), (630, 670, 551, 574, 572), (629, 548, 549), (628, 570, 641, 538), (627, 661, 582, 583), (626, 644, 580), (625, 645, 588, 546), (624, 659, 689, 646), (623, 648, 591, 592), (622, 649, 693, 663), (621, 658, 607), (620, 652, 602), (619, 653, 566, 563, 562), (618, 668, 698), (617, 687, 655, 534), (616, 692, 674), (615, 704, 662), (614, 670, 700), (613, 671, 675), (612, 673, 702), (611, 658, 598, 701, 671), (610, 678, 705, 599, 664), (805, 737, 710, 816, 751), (804, 757, 817, 714, 744), (803, 742, 713), (802, 744, 740), (801, 745, 715), (800, 711, 753), (799, 723, 741), (798, 728, 760, 881), (797, 747, 717), (796, 762, 849, 852, 853), (795, 763, 813), (794, 757, 808), (793, 766, 722, 752), (792, 767, 824, 823), (791, 756, 726, 769), (790, 770, 827, 869), (789, 771, 835), (788, 754, 833, 832), (787, 845, 774, 877), (786, 867, 866), (785, 745, 864, 841, 843), (784, 778, 721, 878, 739), (783, 779, 733, 780), (782, 749, 719, 781), (779, 782, 781, 733), (716, 873, 734, 782, 779), (734, 709, 749, 782), (747, 783, 780, 717), (708, 839, 874, 746, 783, 747), (746, 836, 716, 779, 783), (735, 784, 739, 879, 711), (717, 780, 784, 735), (780, 733, 778, 784), (775, 785, 883), (725, 785, 884), (743, 715, 785), (754, 786, 724, 833), (712, 755, 859, 786), (755, 860, 859), (742, 848, 713), (724, 776, 847, 806, 828), (776, 844, 845, 787), (771, 871, 835), (718, 736, 876), (736, 875, 840), (746, 789, 836), (708, 748, 838, 839), (748, 718, 838), (734, 790, 869, 826), (716, 872, 873), (772, 731, 872), (767, 791, 824), (720, 738, 791, 767), (738, 713, 756, 791), (749, 792, 823, 719), (709, 750, 792, 749), (750, 720, 767, 792), (737, 793, 752, 710), (719, 768, 821, 822), (768, 730, 825, 821), (763, 808, 810), (722, 740, 814), (740, 714, 817, 820, 854), (751, 813, 809), (710, 752, 818, 816), (752, 722, 814, 818), (739, 796, 853), (721, 764, 878), (764, 850, 796), (759, 797, 728), (718, 748, 797), (748, 708, 797), (755, 798, 881, 860), (712, 875, 736, 798, 755), (736, 718, 798), (743, 741, 715), (725, 882, 743), (760, 728, 799, 882), (758, 800, 723), (728, 800, 758), (761, 717, 800), (762, 801, 849), (729, 765, 861, 850), (765, 727, 862, 861), (766, 802, 740, 722), (730, 769, 802, 825), (769, 726, 744, 802), (770, 803, 827), (731, 773, 831), (773, 724, 828, 829), (774, 804, 744), (732, 807, 774), (777, 727, 856, 857), (778, 805, 751, 809, 721), (733, 781, 805, 778), (781, 719, 822, 737, 805), (806, 847, 848, 742), (809, 813, 764, 721), (810, 808, 765, 729), (807, 812, 857), (813, 810, 764), (807, 811, 757, 804), (808, 811, 856, 727, 765), (816, 819, 751), (819, 816, 818), (814, 740, 854), (815, 820, 763), (818, 814, 815, 819), (819, 815, 763), (820, 817, 757, 794), (823, 824, 730, 768), (719, 823, 768), (825, 802, 766), (822, 821, 793, 737), (824, 791, 769, 730), (821, 825, 766, 793), (709, 826, 750), (826, 827, 720), (713, 738, 868, 803), (827, 803, 868), (831, 870, 770), (829, 828, 806, 742, 803), (734, 830, 790), (830, 831, 770, 790), (832, 833, 724, 773), (835, 832, 731), (834, 835, 772), (836, 772, 716), (839, 838, 874), (837, 840, 771), (838, 837, 771), (840, 712, 754, 788), (842, 812, 732), (812, 843, 777), (843, 841, 727, 777), (846, 844, 776), (844, 846, 855, 732), (845, 844, 732), (713, 848, 756), (848, 847, 787), (724, 786, 866), (785, 715, 745), (715, 741, 801), (786, 754, 712), (785, 725, 743), (786, 858, 865), (753, 852, 851, 723), (849, 801, 741, 851), (850, 764, 729), (850, 801, 762), (801, 863, 864, 745), (853, 879, 739), (851, 741, 723), (853, 852, 753), (851, 852, 849), (763, 820, 794), (808, 757, 811), (751, 819, 795), (813, 751, 795), (808, 763, 794), (763, 795, 819), (854, 820, 814), (814, 820, 815), (813, 763, 810), (732, 774, 845), (744, 726, 877, 774), (756, 848, 787), (774, 807, 804), (807, 732, 812), (740, 744, 714), (732, 855, 842), (855, 775, 842), (775, 855, 867, 865), (857, 856, 811, 807), (843, 812, 842), (857, 812, 777), (843, 842, 775, 883), (859, 858, 786), (858, 860, 725), (860, 858, 859), (850, 861, 801), (864, 863, 862), (862, 727, 841, 864), (861, 862, 863, 801), (866, 867, 855, 846), (866, 846, 776, 724), (865, 867, 786), (865, 858, 725, 884, 775), (868, 738, 720), (720, 827, 868), (826, 709, 734), (720, 750, 826), (869, 827, 826), (770, 870, 803), (731, 832, 773), (831, 773, 829), (803, 870, 829), (870, 831, 829), (771, 840, 788), (832, 871, 788), (788, 871, 771), (835, 871, 832), (872, 831, 830), (831, 872, 731), (873, 830, 734), (830, 873, 872), (872, 716, 772), (772, 835, 731), (836, 789, 834), (772, 836, 834), (835, 834, 789), (771, 789, 838), (746, 838, 789), (874, 838, 746), (838, 718, 837), (840, 875, 712), (840, 837, 876), (876, 837, 718), (876, 736, 840), (787, 847, 776), (877, 726, 756, 787), (878, 796, 739), (796, 878, 764), (796, 850, 762), (764, 810, 729), (879, 853, 753, 711), (717, 761, 797), (797, 708, 747), (800, 728, 761), (800, 717, 735), (728, 797, 761), (798, 718, 759), (711, 800, 735), (797, 759, 718), (799, 728, 758), (723, 799, 758), (723, 800, 753), (728, 798, 759), (860, 880, 725), (880, 860, 881), (881, 760, 880), (743, 882, 799), (882, 725, 880, 760), (741, 743, 799), (883, 785, 843), (884, 785, 775), (982, 914, 887, 993, 928), (981, 934, 994, 891, 921), (980, 919, 890), (979, 921, 917), (978, 922, 892), (977, 888, 930), (976, 900, 918), (975, 905, 937, 1058), (974, 924, 894), (973, 939, 1026, 1029, 1030), (972, 940, 990), (971, 934, 985), (970, 943, 899, 929), (969, 944, 1001, 1000), (968, 933, 903, 946), (967, 947, 1004, 1046), (966, 948, 1012), (965, 931, 1010, 1009), (964, 1022, 951, 1054), (963, 1044, 1043), (962, 922, 1041, 1018, 1020), (961, 955, 898, 1055, 916), (960, 956, 910, 957), (959, 926, 896, 958), (956, 959, 958, 910), (893, 1050, 911, 959, 956), (911, 886, 926, 959), (924, 960, 957, 894), (885, 1016, 1051, 923, 960, 924), (923, 1013, 893, 956, 960), (912, 961, 916, 1056, 888), (894, 957, 961, 912), (957, 910, 955, 961), (952, 962, 1060), (902, 962, 1061), (920, 892, 962), (931, 963, 901, 1010), (889, 932, 1036, 963), (932, 1037, 1036), (919, 1025, 890), (901, 953, 1024, 983, 1005), (953, 1021, 1022, 964), (948, 1048, 1012), (895, 913, 1053), (913, 1052, 1017), (923, 966, 1013), (885, 925, 1015, 1016), (925, 895, 1015), (911, 967, 1046, 1003), (893, 1049, 1050), (949, 908, 1049), (944, 968, 1001), (897, 915, 968, 944), (915, 890, 933, 968), (926, 969, 1000, 896), (886, 927, 969, 926), (927, 897, 944, 969), (914, 970, 929, 887), (896, 945, 998, 999), (945, 907, 1002, 998), (940, 985, 987), (899, 917, 991), (917, 891, 994, 997, 1031), (928, 990, 986), (887, 929, 995, 993), (929, 899, 991, 995), (916, 973, 1030), (898, 941, 1055), (941, 1027, 973), (936, 974, 905), (895, 925, 974), (925, 885, 974), (932, 975, 1058, 1037), (889, 1052, 913, 975, 932), (913, 895, 975), (920, 918, 892), (902, 1059, 920), (937, 905, 976, 1059), (935, 977, 900), (905, 977, 935), (938, 894, 977), (939, 978, 1026), (906, 942, 1038, 1027), (942, 904, 1039, 1038), (943, 979, 917, 899), (907, 946, 979, 1002), (946, 903, 921, 979), (947, 980, 1004), (908, 950, 1008), (950, 901, 1005, 1006), (951, 981, 921), (909, 984, 951), (954, 904, 1033, 1034), (955, 982, 928, 986, 898), (910, 958, 982, 955), (958, 896, 999, 914, 982), (983, 1024, 1025, 919), (986, 990, 941, 898), (987, 985, 942, 906), (984, 989, 1034), (990, 987, 941), (984, 988, 934, 981), (985, 988, 1033, 904, 942), (993, 996, 928), (996, 993, 995), (991, 917, 1031), (992, 997, 940), (995, 991, 992, 996), (996, 992, 940), (997, 994, 934, 971), (1000, 1001, 907, 945), (896, 1000, 945), (1002, 979, 943), (999, 998, 970, 914), (1001, 968, 946, 907), (998, 1002, 943, 970), (886, 1003, 927), (1003, 1004, 897), (890, 915, 1045, 980), (1004, 980, 1045), (1008, 1047, 947), (1006, 1005, 983, 919, 980), (911, 1007, 967), (1007, 1008, 947, 967), (1009, 1010, 901, 950), (1012, 1009, 908), (1011, 1012, 949), (1013, 949, 893), (1016, 1015, 1051), (1014, 1017, 948), (1015, 1014, 948), (1017, 889, 931, 965), (1019, 989, 909), (989, 1020, 954), (1020, 1018, 904, 954), (1023, 1021, 953), (1021, 1023, 1032, 909), (1022, 1021, 909), (890, 1025, 933), (1025, 1024, 964), (901, 963, 1043), (962, 892, 922), (892, 918, 978), (963, 931, 889), (962, 902, 920), (963, 1035, 1042), (930, 1029, 1028, 900), (1026, 978, 918, 1028), (1027, 941, 906), (1027, 978, 939), (978, 1040, 1041, 922), (1030, 1056, 916), (1028, 918, 900), (1030, 1029, 930), (1028, 1029, 1026), (940, 997, 971), (985, 934, 988), (928, 996, 972), (990, 928, 972), (985, 940, 971), (940, 972, 996), (1031, 997, 991), (991, 997, 992), (990, 940, 987), (909, 951, 1022), (921, 903, 1054, 951), (933, 1025, 964), (951, 984, 981), (984, 909, 989), (917, 921, 891), (909, 1032, 1019), (1032, 952, 1019), (952, 1032, 1044, 1042), (1034, 1033, 988, 984), (1020, 989, 1019), (1034, 989, 954), (1020, 1019, 952, 1060), (1036, 1035, 963), (1035, 1037, 902), (1037, 1035, 1036), (1027, 1038, 978), (1041, 1040, 1039), (1039, 904, 1018, 1041), (1038, 1039, 1040, 978), (1043, 1044, 1032, 1023), (1043, 1023, 953, 901), (1042, 1044, 963), (1042, 1035, 902, 1061, 952), (1045, 915, 897), (897, 1004, 1045), (1003, 886, 911), (897, 927, 1003), (1046, 1004, 1003), (947, 1047, 980), (908, 1009, 950), (1008, 950, 1006), (980, 1047, 1006), (1047, 1008, 1006), (948, 1017, 965), (1009, 1048, 965), (965, 1048, 948), (1012, 1048, 1009), (1049, 1008, 1007), (1008, 1049, 908), (1050, 1007, 911), (1007, 1050, 1049), (1049, 893, 949), (949, 1012, 908), (1013, 966, 1011), (949, 1013, 1011), (1012, 1011, 966), (948, 966, 1015), (923, 1015, 966), (1051, 1015, 923), (1015, 895, 1014), (1017, 1052, 889), (1017, 1014, 1053), (1053, 1014, 895), (1053, 913, 1017), (964, 1024, 953), (1054, 903, 933, 964), (1055, 973, 916), (973, 1055, 941), (973, 1027, 939), (941, 987, 906), (1056, 1030, 930, 888), (894, 938, 974), (974, 885, 924), (977, 905, 938), (977, 894, 912), (905, 974, 938), (975, 895, 936), (888, 977, 912), (974, 936, 895), (976, 905, 935), (900, 976, 935), (900, 977, 930), (905, 975, 936), (1037, 1057, 902), (1057, 1037, 1058), (1058, 937, 1057), (920, 1059, 976), (1059, 902, 1057, 937), (918, 920, 976), (1060, 962, 1020), (1061, 962, 952), (1159, 1091, 1064, 1170, 1105), (1158, 1111, 1171, 1068, 1098), (1157, 1096, 1067), (1156, 1098, 1094), (1155, 1099, 1069), (1154, 1065, 1107), (1153, 1077, 1095), (1152, 1082, 1114, 1235), (1151, 1101, 1071), (1150, 1116, 1203, 1206, 1207), (1149, 1117, 1167), (1148, 1111, 1162), (1147, 1120, 1076, 1106), (1146, 1121, 1178, 1177), (1145, 1110, 1080, 1123), (1144, 1124, 1181, 1223), (1143, 1125, 1189), (1142, 1108, 1187, 1186), (1141, 1199, 1128, 1231), (1140, 1221, 1220), (1139, 1099, 1218, 1195, 1197), (1138, 1132, 1075, 1232, 1093), (1137, 1133, 1087, 1134), (1136, 1103, 1073, 1135), (1133, 1136, 1135, 1087), (1070, 1227, 1088, 1136, 1133), (1088, 1063, 1103, 1136), (1101, 1137, 1134, 1071), (1062, 1193, 1228, 1100, 1137, 1101), (1100, 1190, 1070, 1133, 1137), (1089, 1138, 1093, 1233, 1065), (1071, 1134, 1138, 1089), (1134, 1087, 1132, 1138), (1129, 1139, 1237), (1079, 1139, 1238), (1097, 1069, 1139), (1108, 1140, 1078, 1187), (1066, 1109, 1213, 1140), (1109, 1214, 1213), (1096, 1202, 1067), (1078, 1130, 1201, 1160, 1182), (1130, 1198, 1199, 1141), (1125, 1225, 1189), (1072, 1090, 1230), (1090, 1229, 1194), (1100, 1143, 1190), (1062, 1102, 1192, 1193), (1102, 1072, 1192), (1088, 1144, 1223, 1180), (1070, 1226, 1227), (1126, 1085, 1226), (1121, 1145, 1178), (1074, 1092, 1145, 1121), (1092, 1067, 1110, 1145), (1103, 1146, 1177, 1073), (1063, 1104, 1146, 1103), (1104, 1074, 1121, 1146), (1091, 1147, 1106, 1064), (1073, 1122, 1175, 1176), (1122, 1084, 1179, 1175), (1117, 1162, 1164), (1076, 1094, 1168), (1094, 1068, 1171, 1174, 1208), (1105, 1167, 1163), (1064, 1106, 1172, 1170), (1106, 1076, 1168, 1172), (1093, 1150, 1207), (1075, 1118, 1232), (1118, 1204, 1150), (1113, 1151, 1082), (1072, 1102, 1151), (1102, 1062, 1151), (1109, 1152, 1235, 1214), (1066, 1229, 1090, 1152, 1109), (1090, 1072, 1152), (1097, 1095, 1069), (1079, 1236, 1097), (1114, 1082, 1153, 1236), (1112, 1154, 1077), (1082, 1154, 1112), (1115, 1071, 1154), (1116, 1155, 1203), (1083, 1119, 1215, 1204), (1119, 1081, 1216, 1215), (1120, 1156, 1094, 1076), (1084, 1123, 1156, 1179), (1123, 1080, 1098, 1156), (1124, 1157, 1181), (1085, 1127, 1185), (1127, 1078, 1182, 1183), (1128, 1158, 1098), (1086, 1161, 1128), (1131, 1081, 1210, 1211), (1132, 1159, 1105, 1163, 1075), (1087, 1135, 1159, 1132), (1135, 1073, 1176, 1091, 1159), (1160, 1201, 1202, 1096), (1163, 1167, 1118, 1075), (1164, 1162, 1119, 1083), (1161, 1166, 1211), (1167, 1164, 1118), (1161, 1165, 1111, 1158), (1162, 1165, 1210, 1081, 1119), (1170, 1173, 1105), (1173, 1170, 1172), (1168, 1094, 1208), (1169, 1174, 1117), (1172, 1168, 1169, 1173), (1173, 1169, 1117), (1174, 1171, 1111, 1148), (1177, 1178, 1084, 1122), (1073, 1177, 1122), (1179, 1156, 1120), (1176, 1175, 1147, 1091), (1178, 1145, 1123, 1084), (1175, 1179, 1120, 1147), (1063, 1180, 1104), (1180, 1181, 1074), (1067, 1092, 1222, 1157), (1181, 1157, 1222), (1185, 1224, 1124), (1183, 1182, 1160, 1096, 1157), (1088, 1184, 1144), (1184, 1185, 1124, 1144), (1186, 1187, 1078, 1127), (1189, 1186, 1085), (1188, 1189, 1126), (1190, 1126, 1070), (1193, 1192, 1228), (1191, 1194, 1125), (1192, 1191, 1125), (1194, 1066, 1108, 1142), (1196, 1166, 1086), (1166, 1197, 1131), (1197, 1195, 1081, 1131), (1200, 1198, 1130), (1198, 1200, 1209, 1086), (1199, 1198, 1086), (1067, 1202, 1110), (1202, 1201, 1141), (1078, 1140, 1220), (1139, 1069, 1099), (1069, 1095, 1155), (1140, 1108, 1066), (1139, 1079, 1097), (1140, 1212, 1219), (1107, 1206, 1205, 1077), (1203, 1155, 1095, 1205), (1204, 1118, 1083), (1204, 1155, 1116), (1155, 1217, 1218, 1099), (1207, 1233, 1093), (1205, 1095, 1077), (1207, 1206, 1107), (1205, 1206, 1203), (1117, 1174, 1148), (1162, 1111, 1165), (1105, 1173, 1149), (1167, 1105, 1149), (1162, 1117, 1148), (1117, 1149, 1173), (1208, 1174, 1168), (1168, 1174, 1169), (1167, 1117, 1164), (1086, 1128, 1199), (1098, 1080, 1231, 1128), (1110, 1202, 1141), (1128, 1161, 1158), (1161, 1086, 1166), (1094, 1098, 1068), (1086, 1209, 1196), (1209, 1129, 1196), (1129, 1209, 1221, 1219), (1211, 1210, 1165, 1161), (1197, 1166, 1196), (1211, 1166, 1131), (1197, 1196, 1129, 1237), (1213, 1212, 1140), (1212, 1214, 1079), (1214, 1212, 1213), (1204, 1215, 1155), (1218, 1217, 1216), (1216, 1081, 1195, 1218), (1215, 1216, 1217, 1155), (1220, 1221, 1209, 1200), (1220, 1200, 1130, 1078), (1219, 1221, 1140), (1219, 1212, 1079, 1238, 1129), (1222, 1092, 1074), (1074, 1181, 1222), (1180, 1063, 1088), (1074, 1104, 1180), (1223, 1181, 1180), (1124, 1224, 1157), (1085, 1186, 1127), (1185, 1127, 1183), (1157, 1224, 1183), (1224, 1185, 1183), (1125, 1194, 1142), (1186, 1225, 1142), (1142, 1225, 1125), (1189, 1225, 1186), (1226, 1185, 1184), (1185, 1226, 1085), (1227, 1184, 1088), (1184, 1227, 1226), (1226, 1070, 1126), (1126, 1189, 1085), (1190, 1143, 1188), (1126, 1190, 1188), (1189, 1188, 1143), (1125, 1143, 1192), (1100, 1192, 1143), (1228, 1192, 1100), (1192, 1072, 1191), (1194, 1229, 1066), (1194, 1191, 1230), (1230, 1191, 1072), (1230, 1090, 1194), (1141, 1201, 1130), (1231, 1080, 1110, 1141), (1232, 1150, 1093), (1150, 1232, 1118), (1150, 1204, 1116), (1118, 1164, 1083), (1233, 1207, 1107, 1065), (1071, 1115, 1151), (1151, 1062, 1101), (1154, 1082, 1115), (1154, 1071, 1089), (1082, 1151, 1115), (1152, 1072, 1113), (1065, 1154, 1089), (1151, 1113, 1072), (1153, 1082, 1112), (1077, 1153, 1112), (1077, 1154, 1107), (1082, 1152, 1113), (1214, 1234, 1079), (1234, 1214, 1235), (1235, 1114, 1234), (1097, 1236, 1153), (1236, 1079, 1234, 1114), (1095, 1097, 1153), (1237, 1139, 1197), (1238, 1139, 1129), (1336, 1268, 1241, 1347, 1282), (1335, 1288, 1348, 1245, 1275), (1334, 1273, 1244), (1333, 1275, 1271), (1332, 1276, 1246), (1331, 1242, 1284), (1330, 1254, 1272), (1329, 1259, 1291, 1412), (1328, 1278, 1248), (1327, 1293, 1380, 1383, 1384), (1326, 1294, 1344), (1325, 1288, 1339), (1324, 1297, 1253, 1283), (1323, 1298, 1355, 1354), (1322, 1287, 1257, 1300), (1321, 1301, 1358, 1400), (1320, 1302, 1366), (1319, 1285, 1364, 1363), (1318, 1376, 1305, 1408), (1317, 1398, 1397), (1316, 1276, 1395, 1372, 1374), (1315, 1309, 1252, 1409, 1270), (1314, 1310, 1264, 1311), (1313, 1280, 1250, 1312), (1310, 1313, 1312, 1264), (1247, 1404, 1265, 1313, 1310), (1265, 1240, 1280, 1313), (1278, 1314, 1311, 1248), (1239, 1370, 1405, 1277, 1314, 1278), (1277, 1367, 1247, 1310, 1314), (1266, 1315, 1270, 1410, 1242), (1248, 1311, 1315, 1266), (1311, 1264, 1309, 1315), (1306, 1316, 1414), (1256, 1316, 1415), (1274, 1246, 1316), (1285, 1317, 1255, 1364), (1243, 1286, 1390, 1317), (1286, 1391, 1390), (1273, 1379, 1244), (1255, 1307, 1378, 1337, 1359), (1307, 1375, 1376, 1318), (1302, 1402, 1366), (1249, 1267, 1407), (1267, 1406, 1371), (1277, 1320, 1367), (1239, 1279, 1369, 1370), (1279, 1249, 1369), (1265, 1321, 1400, 1357), (1247, 1403, 1404), (1303, 1262, 1403), (1298, 1322, 1355), (1251, 1269, 1322, 1298), (1269, 1244, 1287, 1322), (1280, 1323, 1354, 1250), (1240, 1281, 1323, 1280), (1281, 1251, 1298, 1323), (1268, 1324, 1283, 1241), (1250, 1299, 1352, 1353), (1299, 1261, 1356, 1352), (1294, 1339, 1341), (1253, 1271, 1345), (1271, 1245, 1348, 1351, 1385), (1282, 1344, 1340), (1241, 1283, 1349, 1347), (1283, 1253, 1345, 1349), (1270, 1327, 1384), (1252, 1295, 1409), (1295, 1381, 1327), (1290, 1328, 1259), (1249, 1279, 1328), (1279, 1239, 1328), (1286, 1329, 1412, 1391), (1243, 1406, 1267, 1329, 1286), (1267, 1249, 1329), (1274, 1272, 1246), (1256, 1413, 1274), (1291, 1259, 1330, 1413), (1289, 1331, 1254), (1259, 1331, 1289), (1292, 1248, 1331), (1293, 1332, 1380), (1260, 1296, 1392, 1381), (1296, 1258, 1393, 1392), (1297, 1333, 1271, 1253), (1261, 1300, 1333, 1356), (1300, 1257, 1275, 1333), (1301, 1334, 1358), (1262, 1304, 1362), (1304, 1255, 1359, 1360), (1305, 1335, 1275), (1263, 1338, 1305), (1308, 1258, 1387, 1388), (1309, 1336, 1282, 1340, 1252), (1264, 1312, 1336, 1309), (1312, 1250, 1353, 1268, 1336), (1337, 1378, 1379, 1273), (1340, 1344, 1295, 1252), (1341, 1339, 1296, 1260), (1338, 1343, 1388), (1344, 1341, 1295), (1338, 1342, 1288, 1335), (1339, 1342, 1387, 1258, 1296), (1347, 1350, 1282), (1350, 1347, 1349), (1345, 1271, 1385), (1346, 1351, 1294), (1349, 1345, 1346, 1350), (1350, 1346, 1294), (1351, 1348, 1288, 1325), (1354, 1355, 1261, 1299), (1250, 1354, 1299), (1356, 1333, 1297), (1353, 1352, 1324, 1268), (1355, 1322, 1300, 1261), (1352, 1356, 1297, 1324), (1240, 1357, 1281), (1357, 1358, 1251), (1244, 1269, 1399, 1334), (1358, 1334, 1399), (1362, 1401, 1301), (1360, 1359, 1337, 1273, 1334), (1265, 1361, 1321), (1361, 1362, 1301, 1321), (1363, 1364, 1255, 1304), (1366, 1363, 1262), (1365, 1366, 1303), (1367, 1303, 1247), (1370, 1369, 1405), (1368, 1371, 1302), (1369, 1368, 1302), (1371, 1243, 1285, 1319), (1373, 1343, 1263), (1343, 1374, 1308), (1374, 1372, 1258, 1308), (1377, 1375, 1307), (1375, 1377, 1386, 1263), (1376, 1375, 1263), (1244, 1379, 1287), (1379, 1378, 1318), (1255, 1317, 1397), (1316, 1246, 1276), (1246, 1272, 1332), (1317, 1285, 1243), (1316, 1256, 1274), (1317, 1389, 1396), (1284, 1383, 1382, 1254), (1380, 1332, 1272, 1382), (1381, 1295, 1260), (1381, 1332, 1293), (1332, 1394, 1395, 1276), (1384, 1410, 1270), (1382, 1272, 1254), (1384, 1383, 1284), (1382, 1383, 1380), (1294, 1351, 1325), (1339, 1288, 1342), (1282, 1350, 1326), (1344, 1282, 1326), (1339, 1294, 1325), (1294, 1326, 1350), (1385, 1351, 1345), (1345, 1351, 1346), (1344, 1294, 1341), (1263, 1305, 1376), (1275, 1257, 1408, 1305), (1287, 1379, 1318), (1305, 1338, 1335), (1338, 1263, 1343), (1271, 1275, 1245), (1263, 1386, 1373), (1386, 1306, 1373), (1306, 1386, 1398, 1396), (1388, 1387, 1342, 1338), (1374, 1343, 1373), (1388, 1343, 1308), (1374, 1373, 1306, 1414), (1390, 1389, 1317), (1389, 1391, 1256), (1391, 1389, 1390), (1381, 1392, 1332), (1395, 1394, 1393), (1393, 1258, 1372, 1395), (1392, 1393, 1394, 1332), (1397, 1398, 1386, 1377), (1397, 1377, 1307, 1255), (1396, 1398, 1317), (1396, 1389, 1256, 1415, 1306), (1399, 1269, 1251), (1251, 1358, 1399), (1357, 1240, 1265), (1251, 1281, 1357), (1400, 1358, 1357), (1301, 1401, 1334), (1262, 1363, 1304), (1362, 1304, 1360), (1334, 1401, 1360), (1401, 1362, 1360), (1302, 1371, 1319), (1363, 1402, 1319), (1319, 1402, 1302), (1366, 1402, 1363), (1403, 1362, 1361), (1362, 1403, 1262), (1404, 1361, 1265), (1361, 1404, 1403), (1403, 1247, 1303), (1303, 1366, 1262), (1367, 1320, 1365), (1303, 1367, 1365), (1366, 1365, 1320), (1302, 1320, 1369), (1277, 1369, 1320), (1405, 1369, 1277), (1369, 1249, 1368), (1371, 1406, 1243), (1371, 1368, 1407), (1407, 1368, 1249), (1407, 1267, 1371), (1318, 1378, 1307), (1408, 1257, 1287, 1318), (1409, 1327, 1270), (1327, 1409, 1295), (1327, 1381, 1293), (1295, 1341, 1260), (1410, 1384, 1284, 1242), (1248, 1292, 1328), (1328, 1239, 1278), (1331, 1259, 1292), (1331, 1248, 1266), (1259, 1328, 1292), (1329, 1249, 1290), (1242, 1331, 1266), (1328, 1290, 1249), (1330, 1259, 1289), (1254, 1330, 1289), (1254, 1331, 1284), (1259, 1329, 1290), (1391, 1411, 1256), (1411, 1391, 1412), (1412, 1291, 1411), (1274, 1413, 1330), (1413, 1256, 1411, 1291), (1272, 1274, 1330), (1414, 1316, 1374), (1415, 1316, 1306)])
me_cylinder_002.polygons.foreach_set('material_index', [3, 5, 3, 4, 6, 3, 3, 6, 6, 6, 3, 6, 5, 6, 6, 5, 5, 6, 5, 4, 6, 3, 5, 3, 5, 3, 5, 6, 3, 6, 3, 6, 5, 6, 6, 6, 3, 6, 5, 4, 6, 6, 5, 6, 4, 6, 5, 6, 6, 5, 4, 3, 6, 6, 5, 6, 4, 6, 3, 5, 5, 6, 5, 6, 3, 3, 3, 6, 5, 3, 6, 6, 4, 3, 6, 6, 5, 6, 3, 6, 6, 6, 4, 6, 6, 6, 6, 5, 5, 6, 6, 4, 5, 3, 5, 3, 5, 5, 5, 6, 3, 5, 6, 3, 6, 6, 5, 3, 5, 3, 6, 3, 6, 6, 3, 6, 3, 6, 5, 6, 6, 4, 3, 6, 5, 3, 6, 4, 5, 6, 3, 4, 4, 6, 6, 6, 5, 5, 6, 4, 6, 4, 4, 6, 5, 6, 3, 5, 3, 6, 4, 3, 3, 6, 3, 3, 6, 3, 3, 3, 6, 6, 3, 3, 6, 5, 5, 6, 3, 5, 6, 3, 5, 4, 5, 4, 5, 5, 6, 4, 4, 6, 4, 5, 6, 5, 5, 4, 5, 4, 3, 3, 5, 5, 6, 5, 4, 5, 3, 3, 5, 5, 5, 4, 3, 3, 6, 4, 5, 4, 6, 6, 5, 6, 5, 6, 3, 3, 5, 5, 6, 3, 3, 6, 3, 3, 3, 5, 3, 3, 3, 6, 3, 6, 3, 6, 6, 6, 5, 6, 6, 5, 6, 3, 4, 3, 3, 5, 3, 4, 6, 3, 3, 6, 6, 6, 3, 6, 5, 6, 6, 5, 5, 6, 5, 4, 6, 3, 5, 3, 5, 3, 5, 6, 3, 6, 3, 6, 5, 6, 6, 6, 3, 6, 5, 4, 6, 6, 5, 6, 4, 6, 5, 6, 6, 5, 4, 3, 6, 6, 5, 6, 4, 6, 3, 5, 5, 6, 5, 6, 3, 3, 3, 6, 5, 3, 6, 6, 4, 3, 6, 6, 5, 6, 3, 6, 6, 6, 4, 6, 6, 6, 6, 5, 5, 6, 6, 4, 5, 3, 5, 3, 5, 5, 5, 6, 3, 5, 6, 3, 6, 6, 5, 3, 5, 3, 6, 3, 6, 6, 3, 6, 3, 6, 5, 6, 6, 4, 3, 6, 5, 3, 6, 4, 5, 6, 3, 4, 4, 6, 6, 6, 5, 5, 6, 4, 6, 4, 4, 6, 5, 6, 3, 5, 3, 6, 4, 3, 3, 6, 3, 3, 6, 3, 3, 3, 6, 6, 3, 3, 6, 5, 5, 6, 3, 5, 6, 3, 5, 4, 5, 4, 5, 5, 6, 4, 4, 6, 4, 5, 6, 5, 5, 4, 5, 4, 3, 3, 5, 5, 6, 5, 4, 5, 3, 3, 5, 5, 5, 4, 3, 3, 6, 4, 5, 4, 6, 6, 5, 6, 5, 6, 3, 3, 5, 5, 6, 3, 3, 6, 3, 3, 3, 5, 3, 3, 3, 6, 3, 6, 3, 6, 6, 6, 5, 6, 6, 5, 6, 3, 4, 3, 3, 5, 3, 4, 6, 3, 3, 6, 6, 6, 3, 6, 5, 6, 6, 5, 5, 6, 5, 4, 6, 3, 5, 3, 5, 3, 5, 6, 3, 6, 3, 6, 5, 6, 6, 6, 3, 6, 5, 4, 6, 6, 5, 6, 4, 6, 5, 6, 6, 5, 4, 3, 6, 6, 5, 6, 4, 6, 3, 5, 5, 6, 5, 6, 3, 3, 3, 6, 5, 3, 6, 6, 4, 3, 6, 6, 5, 6, 3, 6, 6, 6, 4, 6, 6, 6, 6, 5, 5, 6, 6, 4, 5, 3, 5, 3, 5, 5, 5, 6, 3, 5, 6, 3, 6, 6, 5, 3, 5, 3, 6, 3, 6, 6, 3, 6, 3, 6, 5, 6, 6, 4, 3, 6, 5, 3, 6, 4, 5, 6, 3, 4, 4, 6, 6, 6, 5, 5, 6, 4, 6, 4, 4, 6, 5, 6, 3, 5, 3, 6, 4, 3, 3, 6, 3, 3, 6, 3, 3, 3, 6, 6, 3, 3, 6, 5, 5, 6, 3, 5, 6, 3, 5, 4, 5, 4, 5, 5, 6, 4, 4, 6, 4, 5, 6, 5, 5, 4, 5, 4, 3, 3, 5, 5, 6, 5, 4, 5, 3, 3, 5, 5, 5, 4, 3, 3, 6, 4, 5, 4, 6, 6, 5, 6, 5, 6, 3, 3, 5, 5, 6, 3, 3, 6, 3, 3, 3, 5, 3, 3, 3, 6, 3, 6, 3, 6, 6, 6, 5, 6, 6, 5, 6, 3, 4, 3, 3, 4, 3, 6, 5, 6, 6, 5, 6, 6, 6, 3, 6, 3, 6, 3, 3, 3, 5, 3, 3, 3, 6, 3, 3, 6, 5, 5, 3, 3, 6, 5, 6, 5, 6, 6, 4, 5, 4, 6, 3, 3, 4, 5, 5, 5, 3, 3, 5, 4, 5, 6, 5, 5, 3, 3, 4, 5, 4, 5, 5, 6, 5, 4, 6, 4, 4, 6, 5, 5, 4, 5, 4, 5, 3, 6, 5, 3, 6, 5, 5, 6, 3, 3, 6, 6, 3, 3, 3, 6, 3, 3, 6, 3, 3, 4, 6, 3, 5, 3, 6, 5, 6, 4, 4, 6, 4, 6, 5, 5, 6, 6, 6, 4, 4, 3, 6, 5, 4, 6, 3, 5, 6, 3, 4, 6, 6, 5, 6, 3, 6, 3, 6, 6, 3, 6, 3, 5, 3, 5, 6, 6, 3, 6, 5, 3, 6, 5, 5, 5, 3, 5, 3, 5, 4, 6, 6, 5, 5, 6, 6, 6, 6, 4, 6, 6, 6, 3, 6, 5, 6, 6, 3, 4, 6, 6, 3, 5, 6, 3, 3, 3, 6, 5, 6, 5, 5, 3, 6, 4, 6, 5, 6, 6, 3, 4, 5, 6, 6, 5, 6, 4, 6, 5, 6, 6, 4, 5, 6, 3, 6, 6, 6, 5, 6, 3, 6, 3, 6, 5, 3, 5, 3, 5, 3, 6, 4, 5, 6, 5, 5, 6, 6, 5, 6, 3, 6, 6, 6, 3, 3, 6, 4, 3, 5, 3, 3, 5, 3, 4, 6, 3, 3, 6, 6, 6, 3, 6, 5, 6, 6, 5, 5, 6, 5, 4, 6, 3, 5, 3, 5, 3, 5, 6, 3, 6, 3, 6, 5, 6, 6, 6, 3, 6, 5, 4, 6, 6, 5, 6, 4, 6, 5, 6, 6, 5, 4, 3, 6, 6, 5, 6, 4, 6, 3, 5, 5, 6, 5, 6, 3, 3, 3, 6, 5, 3, 6, 6, 4, 3, 6, 6, 5, 6, 3, 6, 6, 6, 4, 6, 6, 6, 6, 5, 5, 6, 6, 4, 5, 3, 5, 3, 5, 5, 5, 6, 3, 5, 6, 3, 6, 6, 5, 3, 5, 3, 6, 3, 6, 6, 3, 6, 3, 6, 5, 6, 6, 4, 3, 6, 5, 3, 6, 4, 5, 6, 3, 4, 4, 6, 6, 6, 5, 5, 6, 4, 6, 4, 4, 6, 5, 6, 3, 5, 3, 6, 4, 3, 3, 6, 3, 3, 6, 3, 3, 3, 6, 6, 3, 3, 6, 5, 5, 6, 3, 5, 6, 3, 5, 4, 5, 4, 5, 5, 6, 4, 4, 6, 4, 5, 6, 5, 5, 4, 5, 4, 3, 3, 5, 5, 6, 5, 4, 5, 3, 3, 5, 5, 5, 4, 3, 3, 6, 4, 5, 4, 6, 6, 5, 6, 5, 6, 3, 3, 5, 5, 6, 3, 3, 6, 3, 3, 3, 5, 3, 3, 3, 6, 3, 6, 3, 6, 6, 6, 5, 6, 6, 5, 6, 3, 4, 3, 3, 5, 3, 4, 6, 3, 3, 6, 6, 6, 3, 6, 5, 6, 6, 5, 5, 6, 5, 4, 6, 3, 5, 3, 5, 3, 5, 6, 3, 6, 3, 6, 5, 6, 6, 6, 3, 6, 5, 4, 6, 6, 5, 6, 4, 6, 5, 6, 6, 5, 4, 3, 6, 6, 5, 6, 4, 6, 3, 5, 5, 6, 5, 6, 3, 3, 3, 6, 5, 3, 6, 6, 4, 3, 6, 6, 5, 6, 3, 6, 6, 6, 4, 6, 6, 6, 6, 5, 5, 6, 6, 4, 5, 3, 5, 3, 5, 5, 5, 6, 3, 5, 6, 3, 6, 6, 5, 3, 5, 3, 6, 3, 6, 6, 3, 6, 3, 6, 5, 6, 6, 4, 3, 6, 5, 3, 6, 4, 5, 6, 3, 4, 4, 6, 6, 6, 5, 5, 6, 4, 6, 4, 4, 6, 5, 6, 3, 5, 3, 6, 4, 3, 3, 6, 3, 3, 6, 3, 3, 3, 6, 6, 3, 3, 6, 5, 5, 6, 3, 5, 6, 3, 5, 4, 5, 4, 5, 5, 6, 4, 4, 6, 4, 5, 6, 5, 5, 4, 5, 4, 3, 3, 5, 5, 6, 5, 4, 5, 3, 3, 5, 5, 5, 4, 3, 3, 6, 4, 5, 4, 6, 6, 5, 6, 5, 6, 3, 3, 5, 5, 6, 3, 3, 6, 3, 3, 3, 5, 3, 3, 3, 6, 3, 6, 3, 6, 6, 6, 5, 6, 6, 5, 6, 3, 4, 3, 3, 5, 3, 4, 6, 3, 3, 6, 6, 6, 3, 6, 5, 6, 6, 5, 5, 6, 5, 4, 6, 3, 5, 3, 5, 3, 5, 6, 3, 6, 3, 6, 5, 6, 6, 6, 3, 6, 5, 4, 6, 6, 5, 6, 4, 6, 5, 6, 6, 5, 4, 3, 6, 6, 5, 6, 4, 6, 3, 5, 5, 6, 5, 6, 3, 3, 3, 6, 5, 3, 6, 6, 4, 3, 6, 6, 5, 6, 3, 6, 6, 6, 4, 6, 6, 6, 6, 5, 5, 6, 6, 4, 5, 3, 5, 3, 5, 5, 5, 6, 3, 5, 6, 3, 6, 6, 5, 3, 5, 3, 6, 3, 6, 6, 3, 6, 3, 6, 5, 6, 6, 4, 3, 6, 5, 3, 6, 4, 5, 6, 3, 4, 4, 6, 6, 6, 5, 5, 6, 4, 6, 4, 4, 6, 5, 6, 3, 5, 3, 6, 4, 3, 3, 6, 3, 3, 6, 3, 3, 3, 6, 6, 3, 3, 6, 5, 5, 6, 3, 5, 6, 3, 5, 4, 5, 4, 5, 5, 6, 4, 4, 6, 4, 5, 6, 5, 5, 4, 5, 4, 3, 3, 5, 5, 6, 5, 4, 5, 3, 3, 5, 5, 5, 4, 3, 3, 6, 4, 5, 4, 6, 6, 5, 6, 5, 6, 3, 3, 5, 5, 6, 3, 3, 6, 3, 3, 3, 5, 3, 3, 3, 6, 3, 6, 3, 6, 6, 6, 5, 6, 6, 5, 6, 3, 4, 3, 3, 5, 3, 4, 6, 3, 3, 6, 6, 6, 3, 6, 5, 6, 6, 5, 5, 6, 5, 4, 6, 3, 5, 3, 5, 3, 5, 6, 3, 6, 3, 6, 5, 6, 6, 6, 3, 6, 5, 4, 6, 6, 5, 6, 4, 6, 5, 6, 6, 5, 4, 3, 6, 6, 5, 6, 4, 6, 3, 5, 5, 6, 5, 6, 3, 3, 3, 6, 5, 3, 6, 6, 4, 3, 6, 6, 5, 6, 3, 6, 6, 6, 4, 6, 6, 6, 6, 5, 5, 6, 6, 4, 5, 3, 5, 3, 5, 5, 5, 6, 3, 5, 6, 3, 6, 6, 5, 3, 5, 3, 6, 3, 6, 6, 3, 6, 3, 6, 5, 6, 6, 4, 3, 6, 5, 3, 6, 4, 5, 6, 3, 4, 4, 6, 6, 6, 5, 5, 6, 4, 6, 4, 4, 6, 5, 6, 3, 5, 3, 6, 4, 3, 3, 6, 3, 3, 6, 3, 3, 3, 6, 6, 3, 3, 6, 5, 5, 6, 3, 5, 6, 3, 5, 4, 5, 4, 5, 5, 6, 4, 4, 6, 4, 5, 6, 5, 5, 4, 5, 4, 3, 3, 5, 5, 6, 5, 4, 5, 3, 3, 5, 5, 5, 4, 3, 3, 6, 4, 5, 4, 6, 6, 5, 6, 5, 6, 3, 3, 5, 5, 6, 3, 3, 6, 3, 3, 3, 5, 3, 3, 3, 6, 3, 6, 3, 6, 6, 6, 5, 6, 6, 5, 6, 3, 4, 3])
me_cylinder_002.materials.append(mat_log)
me_cylinder_002.materials.append(mat_bark)
me_cylinder_002.materials.append(mat_wood)
me_cylinder_002.materials.append(mat_tan)
me_cylinder_002.materials.append(mat_brown)
me_cylinder_002.materials.append(mat_gray)
me_cylinder_002.materials.append(mat_ligh_brownish)
me_cylinder_002.use_remesh_preserve_volume = False
me_cylinder_002.use_remesh_preserve_attributes = False
me_cylinder_002.use_mirror_vertex_groups = False
me_cylinder_002.update()

# ---- objects
ob_cylinder_002 = bpy.data.objects.new('Cylinder.002', me_cylinder_002)

# ---- transforms, parenting, visibility, modifiers, constraints
ob_cylinder_002.location = (0.0, 0.0, 0.0)
ob_cylinder_002.scale = (0.2266, 0.2266, 0.7554)
ob_cylinder_002.lineart.crease_threshold = 0.0

# ---- collection membership
col_collection_1.objects.link(ob_cylinder_002)

# ---- scene / render settings (as saved in the file)
scene.frame_start = 1; scene.frame_end = 250; scene.frame_set(182)
scene.render.engine = 'BLENDER_EEVEE_NEXT'
scene.render.resolution_percentage = 50
scene.render.dither_intensity = 0.0
scene.cycles.use_denoising = False
scene.cycles.samples = 128
scene.cycles.sampling_pattern = 'TABULATED_SOBOL'
scene.cycles.light_sampling_threshold = 0.0
scene.cycles.use_adaptive_sampling = False
scene.cycles.use_light_tree = False
scene.cycles.blur_glossy = 0.0
scene.cycles.sample_clamp_indirect = 0.0
scene.view_settings.view_transform = 'Standard'
bpy.context.view_layer.update()

# ---- added for rendering (the .blend has no active camera and no usable light): camera, sun
cam_auto = bpy.data.cameras.new('AutoCamera')
cam_auto.lens = 50.0
cam_auto.sensor_width = 36.0
cam_auto.clip_end = 1000.0
ob_auto_camera = bpy.data.objects.new('AutoCamera', cam_auto)
scene.collection.objects.link(ob_auto_camera)
ob_auto_camera.location = (2.00446, -3.07988, 2.05407)
ob_auto_camera.rotation_euler = (1.09748, -7.21219e-08, 0.694738)
scene.camera = ob_auto_camera
light_auto_sun = bpy.data.lights.new('AutoSun', 'SUN')
light_auto_sun.energy = 3.0
light_auto_sun.angle = 0.0523599
ob_auto_sun = bpy.data.objects.new('AutoSun', light_auto_sun)
scene.collection.objects.link(ob_auto_sun)
ob_auto_sun.rotation_euler = (0.872665, 0.174533, 0.523599)
bpy.context.view_layer.update()
